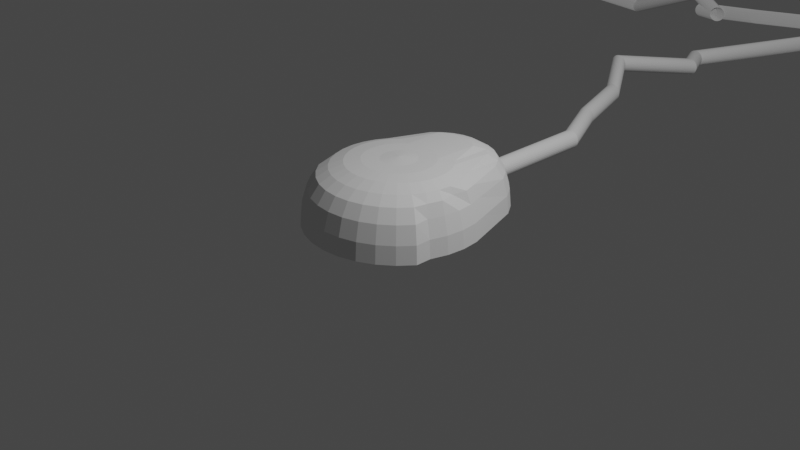 # Source: mouse.blend  (saved by Blender 3.1.7; exported with 4.5.12 LTS)
import bpy
from mathutils import Matrix  # noqa: F401  (used for matrix-valued properties, if any)

bpy.ops.wm.read_factory_settings(use_empty=True)
scene = bpy.context.scene
scene.name = 'Scene'

# ---- collections
col_collection = bpy.data.collections.new('Collection'); scene.collection.children.link(col_collection)

# ---- world
world_world = bpy.data.worlds.new('World'); scene.world = world_world
world_world.use_nodes = True; world_world.node_tree.nodes.clear()
_N = world_world.node_tree.nodes; _L = world_world.node_tree.links
n0 = _N.new('ShaderNodeOutputWorld'); n0.name = 'World Output'; n0.location = (300, 300)
n1 = _N.new('ShaderNodeBackground'); n1.name = 'Background'; n1.location = (10, 300)
n1.inputs[0].default_value = (0.05088, 0.05088, 0.05088, 1.0)
_L.new(n1.outputs[0], n0.inputs[0])
n0.is_active_output = True
world_world.color = (0.05088, 0.05088, 0.05088)
world_world.use_sun_shadow = False
world_world.sun_shadow_jitter_overblur = 0.0

# ---- cameras
cam_camera = bpy.data.cameras.new('Camera')
cam_camera.clip_end = 100.0
cam_camera.ortho_scale = 7.314

# ---- lights
light_light = bpy.data.lights.new('Light', 'POINT')
light_light.transmission_factor = 0.0
light_light.energy = 1000.0
light_light.shadow_soft_size = 0.1
light_light.shadow_maximum_resolution = 0.006
light_light.use_absolute_resolution = True

# ---- meshes
me_sphere = bpy.data.meshes.new('Sphere')
me_sphere.from_pydata([(0.0, 0.1951, 0.6677), (0.0, 0.3827, 0.6661), (0.0, 0.8955, 0.6463), (0.0, 1.047, 0.5944), (0.0, 1.171, 0.5182), (0.0, 1.264, 0.3827), (0.0, 1.321, 0.1951), (0.03806, 0.1913, 0.6677), (0.07466, 0.3753, 0.6661), (0.08801, 0.8849, 0.6463), (0.112, 1.033, 0.5944), (0.1317, 1.155, 0.5182), (0.1463, 1.246, 0.3827), (0.1554, 1.302, 0.1951), (0.1584, 1.321, -2.98e-08), (0.07466, 0.1802, 0.6677), (0.1464, 0.3536, 0.6661), (0.1726, 0.8533, 0.6463), (0.2197, 0.9933, 0.5944), (0.2584, 1.108, 0.5182), (0.2871, 1.194, 0.3827), (0.3048, 1.246, 0.1951), (0.3107, 1.264, -2.98e-08), (0.1084, 0.1622, 0.6677), (0.2126, 0.3182, 0.6661), (0.2506, 0.8019, 0.6463), (0.319, 0.9279, 0.5944), (0.3751, 1.031, 0.5182), (0.4168, 1.108, 0.3827), (0.4424, 1.155, 0.1951), (0.4511, 1.171, -2.98e-08), (0.1379, 0.1379, 0.6677), (0.2706, 0.2706, 0.6661), (0.3928, 0.3928, 0.6463), (0.406, 0.84, 0.5944), (0.4774, 0.9279, 0.5182), (0.5304, 0.9933, 0.3827), (0.5631, 1.033, 0.1951), (0.5741, 1.047, -2.98e-08), (0.1622, 0.1084, 0.6677), (0.3182, 0.2126, 0.6661), (0.4619, 0.3087, 0.6463), (0.5879, 0.3928, 0.5944), (0.5613, 0.8019, 0.5182), (0.6237, 0.8533, 0.3827), (0.6621, 0.8849, 0.1951), (0.6751, 0.8955, -2.98e-08), (0.1802, 0.07466, 0.6677), (0.3536, 0.1464, 0.6661), (0.5133, 0.2126, 0.6463), (0.6533, 0.2706, 0.5944), (0.7202, 0.3182, 0.5182), (0.7618, 0.3536, 0.3827), (0.8144, 0.3753, 0.1951), (0.8321, 0.3827, -4.371e-08), (0.1913, 0.03806, 0.6677), (0.3753, 0.07466, 0.6661), (0.5449, 0.1084, 0.6463), (0.6935, 0.1379, 0.5944), (0.7675, 0.1622, 0.5182), (0.8144, 0.1802, 0.3827), (0.8702, 0.1913, 0.1951), (0.889, 0.1951, -4.371e-08), (0.1951, -6.874e-08, 0.6677), (0.3827, -1.209e-07, 0.6661), (0.5556, -1.134e-07, 0.6463), (0.7071, -4.638e-08, 0.5944), (0.7397, -4.638e-08, 0.5182), (0.8321, -1.68e-09, 0.3827), (0.889, 7.283e-08, 0.1951), (0.9082, 3.858e-07, -4.371e-08), (0.1913, -0.03806, 0.6677), (0.3753, -0.07466, 0.6661), (0.5449, -0.1084, 0.6463), (0.6935, -0.1379, 0.5944), (0.7675, -0.1622, 0.5182), (0.8144, -0.1802, 0.3827), (0.8702, -0.1913, 0.1951), (0.889, -0.1951, -4.371e-08), (0.1802, -0.07466, 0.6677), (0.3536, -0.1464, 0.6661), (0.5133, -0.2126, 0.6463), (0.6533, -0.2706, 0.5944), (0.7202, -0.3182, 0.5182), (0.7618, -0.3536, 0.3827), (0.8144, -0.3753, 0.1951), (0.8321, -0.3827, -4.371e-08), (0.1622, -0.1084, 0.6677), (0.3182, -0.2126, 0.6661), (0.4619, -0.3087, 0.6463), (0.5879, -0.3928, 0.5944), (0.6913, -0.4619, 0.5182), (0.7682, -0.5133, 0.3827), (0.8155, -0.5449, 0.1951), (0.8315, -0.5556, -4.371e-08), (0.1379, -0.1379, 0.6677), (0.2706, -0.2706, 0.6661), (0.3928, -0.3928, 0.6463), (0.5, -0.5, 0.5944), (0.5879, -0.5879, 0.5182), (0.6533, -0.6533, 0.3827), (0.6935, -0.6935, 0.1951), (0.7071, -0.7071, -4.371e-08), (0.1084, -0.1622, 0.6677), (0.2126, -0.3182, 0.6661), (0.3087, -0.4619, 0.6463), (0.3928, -0.5879, 0.5944), (0.4619, -0.6913, 0.5182), (0.5133, -0.7682, 0.3827), (0.5449, -0.8155, 0.1951), (0.5556, -0.8315, -4.371e-08), (0.07466, -0.1802, 0.6677), (0.1464, -0.3536, 0.6661), (0.2126, -0.5133, 0.6463), (0.2706, -0.6533, 0.5944), (0.3182, -0.7682, 0.5182), (0.3536, -0.8536, 0.3827), (0.3753, -0.9061, 0.1951), (0.3827, -0.9239, -4.371e-08), (0.03806, -0.1913, 0.6677), (0.07466, -0.3753, 0.6661), (0.1084, -0.5449, 0.6463), (0.1379, -0.6935, 0.5944), (0.1622, -0.8155, 0.5182), (0.1802, -0.9061, 0.3827), (0.1913, -0.9619, 0.1951), (0.1951, -0.9808, -4.371e-08), (0.0, -0.1951, 0.6677), (0.0, -0.3827, 0.6661), (0.0, -0.5556, 0.6463), (0.0, -0.7071, 0.5944), (0.0, -0.8315, 0.5182), (1.706e-08, -0.9239, 0.3827), (-7.235e-08, -0.9808, 0.1951), (-2.661e-07, -1.0, -4.371e-08), (-0.03806, -0.1913, 0.6677), (-0.07466, -0.3753, 0.6661), (-0.1084, -0.5449, 0.6463), (-0.1379, -0.6935, 0.5944), (-0.1622, -0.8155, 0.5182), (-0.1802, -0.9061, 0.3827), (-0.1913, -0.9619, 0.1951), (-0.1951, -0.9808, -4.371e-08), (-0.07466, -0.1802, 0.6677), (-0.1464, -0.3536, 0.6661), (-0.2126, -0.5133, 0.6463), (-0.2706, -0.6533, 0.5944), (-0.3182, -0.7682, 0.5182), (-0.3536, -0.8536, 0.3827), (-0.3753, -0.9061, 0.1951), (-0.3827, -0.9239, -4.371e-08), (-0.1084, -0.1622, 0.6677), (-0.2126, -0.3182, 0.6661), (-0.3087, -0.4619, 0.6463), (-0.3928, -0.5879, 0.5944), (-0.4619, -0.6913, 0.5182), (-0.5133, -0.7682, 0.3827), (-0.5449, -0.8155, 0.1951), (-0.5556, -0.8315, -4.371e-08), (-0.1379, -0.1379, 0.6677), (-0.2706, -0.2706, 0.6661), (-0.3928, -0.3928, 0.6463), (-0.5, -0.5, 0.5944), (-0.5879, -0.5879, 0.5182), (-0.6533, -0.6533, 0.3827), (-0.6935, -0.6935, 0.1951), (-0.7071, -0.7071, -4.371e-08), (-0.1622, -0.1084, 0.6677), (-0.3182, -0.2126, 0.6661), (-0.4619, -0.3087, 0.6463), (-0.5879, -0.3928, 0.5944), (-0.6913, -0.4619, 0.5182), (-0.7682, -0.5133, 0.3827), (-0.8155, -0.5449, 0.1951), (-0.8315, -0.5556, -4.371e-08), (0.0, -1.209e-07, 0.6869), (-0.1802, -0.07466, 0.6677), (-0.3536, -0.1464, 0.6661), (-0.5133, -0.2126, 0.6463), (-0.6533, -0.2706, 0.5944), (-0.7202, -0.3182, 0.5182), (-0.7618, -0.3536, 0.3827), (-0.8144, -0.3753, 0.1951), (-0.8321, -0.3827, -4.371e-08), (-0.1913, -0.03806, 0.6677), (-0.3753, -0.07466, 0.6661), (-0.5449, -0.1084, 0.6463), (-0.6935, -0.1379, 0.5944), (-0.7675, -0.1622, 0.5182), (-0.8144, -0.1802, 0.3827), (-0.8702, -0.1913, 0.1951), (-0.889, -0.1951, -4.371e-08), (-0.1951, -6.874e-08, 0.6677), (-0.3827, -1.209e-07, 0.6661), (-0.5556, -1.134e-07, 0.6463), (-0.7071, -4.638e-08, 0.5944), (-0.7397, -4.638e-08, 0.5182), (-0.8321, -1.68e-09, 0.3827), (-0.889, 7.283e-08, 0.1951), (-0.9082, 3.858e-07, -4.371e-08), (-0.1913, 0.03806, 0.6677), (-0.3753, 0.07466, 0.6661), (-0.5449, 0.1084, 0.6463), (-0.6935, 0.1379, 0.5944), (-0.7675, 0.1622, 0.5182), (-0.8144, 0.1802, 0.3827), (-0.8702, 0.1913, 0.1951), (-0.889, 0.1951, -4.371e-08), (-0.1802, 0.07466, 0.6677), (-0.3536, 0.1464, 0.6661), (-0.5133, 0.2126, 0.6463), (-0.6533, 0.2706, 0.5944), (-0.7202, 0.3182, 0.5182), (-0.7618, 0.3536, 0.3827), (-0.8144, 0.3753, 0.1951), (-0.8321, 0.3827, -4.371e-08), (-0.1622, 0.1084, 0.6677), (-0.3182, 0.2126, 0.6661), (-0.4619, 0.3087, 0.6463), (-0.5879, 0.3928, 0.5944), (-0.5613, 0.8019, 0.5182), (-0.6237, 0.8533, 0.3827), (-0.6621, 0.8849, 0.1951), (-0.6751, 0.8955, -2.98e-08), (-0.1379, 0.1379, 0.6677), (-0.2706, 0.2706, 0.6661), (-0.3928, 0.3928, 0.6463), (-0.406, 0.84, 0.5944), (-0.4774, 0.9279, 0.5182), (-0.5304, 0.9933, 0.3827), (-0.5631, 1.033, 0.1951), (-0.5741, 1.047, -2.98e-08), (-0.1084, 0.1622, 0.6677), (-0.2126, 0.3182, 0.6661), (-0.2506, 0.8019, 0.6463), (-0.319, 0.9279, 0.5944), (-0.3751, 1.031, 0.5182), (-0.4168, 1.108, 0.3827), (-0.4424, 1.155, 0.1951), (-0.4511, 1.171, -2.98e-08), (-0.07466, 0.1802, 0.6677), (-0.1464, 0.3536, 0.6661), (-0.1726, 0.8533, 0.6463), (-0.2197, 0.9933, 0.5944), (-0.2584, 1.108, 0.5182), (-0.2871, 1.194, 0.3827), (-0.3048, 1.246, 0.1951), (-0.3107, 1.264, -2.98e-08), (-0.03806, 0.1913, 0.6677), (-0.07466, 0.3753, 0.6661), (-0.08801, 0.8849, 0.6463), (-0.112, 1.033, 0.5944), (-0.1317, 1.155, 0.5182), (-0.1463, 1.246, 0.3827), (-0.1554, 1.302, 0.1951), (-0.1584, 1.321, -2.98e-08), (0.0, 1.34, -2.98e-08)], [], [(1, 0, 7, 8), (2, 1, 8, 9), (3, 2, 9, 10), (4, 3, 10, 11), (5, 4, 11, 12), (6, 5, 12, 13), (256, 6, 13, 14), (0, 175, 7), (14, 13, 21, 22), (7, 175, 15), (8, 7, 15, 16), (9, 8, 16, 17), (10, 9, 17, 18), (11, 10, 18, 19), (12, 11, 19, 20), (13, 12, 20, 21), (19, 18, 26, 27), (20, 19, 27, 28), (21, 20, 28, 29), (22, 21, 29, 30), (15, 175, 23), (16, 15, 23, 24), (17, 16, 24, 25), (18, 17, 25, 26), (23, 175, 31), (24, 23, 31, 32), (25, 24, 32, 33), (26, 25, 33, 34), (27, 26, 34, 35), (28, 27, 35, 36), (29, 28, 36, 37), (30, 29, 37, 38), (35, 34, 42, 43), (36, 35, 43, 44), (37, 36, 44, 45), (38, 37, 45, 46), (31, 175, 39), (32, 31, 39, 40), (33, 32, 40, 41), (34, 33, 41, 42), (40, 39, 47, 48), (41, 40, 48, 49), (42, 41, 49, 50), (43, 42, 50, 51), (44, 43, 51, 52), (45, 44, 52, 53), (46, 45, 53, 54), (39, 175, 47), (52, 51, 59, 60), (53, 52, 60, 61), (54, 53, 61, 62), (47, 175, 55), (48, 47, 55, 56), (49, 48, 56, 57), (50, 49, 57, 58), (51, 50, 58, 59), (57, 56, 64, 65), (58, 57, 65, 66), (59, 58, 66, 67), (60, 59, 67, 68), (61, 60, 68, 69), (62, 61, 69, 70), (55, 175, 63), (56, 55, 63, 64), (69, 68, 76, 77), (70, 69, 77, 78), (63, 175, 71), (64, 63, 71, 72), (65, 64, 72, 73), (66, 65, 73, 74), (67, 66, 74, 75), (68, 67, 75, 76), (73, 72, 80, 81), (74, 73, 81, 82), (75, 74, 82, 83), (76, 75, 83, 84), (77, 76, 84, 85), (78, 77, 85, 86), (71, 175, 79), (72, 71, 79, 80), (85, 84, 92, 93), (86, 85, 93, 94), (79, 175, 87), (80, 79, 87, 88), (81, 80, 88, 89), (82, 81, 89, 90), (83, 82, 90, 91), (84, 83, 91, 92), (90, 89, 97, 98), (91, 90, 98, 99), (92, 91, 99, 100), (93, 92, 100, 101), (94, 93, 101, 102), (87, 175, 95), (88, 87, 95, 96), (89, 88, 96, 97), (102, 101, 109, 110), (95, 175, 103), (96, 95, 103, 104), (97, 96, 104, 105), (98, 97, 105, 106), (99, 98, 106, 107), (100, 99, 107, 108), (101, 100, 108, 109), (106, 105, 113, 114), (107, 106, 114, 115), (108, 107, 115, 116), (109, 108, 116, 117), (110, 109, 117, 118), (103, 175, 111), (104, 103, 111, 112), (105, 104, 112, 113), (118, 117, 125, 126), (111, 175, 119), (112, 111, 119, 120), (113, 112, 120, 121), (114, 113, 121, 122), (115, 114, 122, 123), (116, 115, 123, 124), (117, 116, 124, 125), (123, 122, 130, 131), (124, 123, 131, 132), (125, 124, 132, 133), (126, 125, 133, 134), (119, 175, 127), (120, 119, 127, 128), (121, 120, 128, 129), (122, 121, 129, 130), (128, 127, 135, 136), (129, 128, 136, 137), (130, 129, 137, 138), (131, 130, 138, 139), (132, 131, 139, 140), (133, 132, 140, 141), (134, 133, 141, 142), (127, 175, 135), (140, 139, 147, 148), (141, 140, 148, 149), (142, 141, 149, 150), (135, 175, 143), (136, 135, 143, 144), (137, 136, 144, 145), (138, 137, 145, 146), (139, 138, 146, 147), (144, 143, 151, 152), (145, 144, 152, 153), (146, 145, 153, 154), (147, 146, 154, 155), (148, 147, 155, 156), (149, 148, 156, 157), (150, 149, 157, 158), (143, 175, 151), (156, 155, 163, 164), (157, 156, 164, 165), (158, 157, 165, 166), (151, 175, 159), (152, 151, 159, 160), (153, 152, 160, 161), (154, 153, 161, 162), (155, 154, 162, 163), (161, 160, 168, 169), (162, 161, 169, 170), (163, 162, 170, 171), (164, 163, 171, 172), (165, 164, 172, 173), (166, 165, 173, 174), (159, 175, 167), (160, 159, 167, 168), (173, 172, 181, 182), (174, 173, 182, 183), (167, 175, 176), (168, 167, 176, 177), (169, 168, 177, 178), (170, 169, 178, 179), (171, 170, 179, 180), (172, 171, 180, 181), (178, 177, 185, 186), (179, 178, 186, 187), (180, 179, 187, 188), (181, 180, 188, 189), (182, 181, 189, 190), (183, 182, 190, 191), (176, 175, 184), (177, 176, 184, 185), (190, 189, 197, 198), (191, 190, 198, 199), (184, 175, 192), (185, 184, 192, 193), (186, 185, 193, 194), (187, 186, 194, 195), (188, 187, 195, 196), (189, 188, 196, 197), (195, 194, 202, 203), (196, 195, 203, 204), (197, 196, 204, 205), (198, 197, 205, 206), (199, 198, 206, 207), (192, 175, 200), (193, 192, 200, 201), (194, 193, 201, 202), (207, 206, 214, 215), (200, 175, 208), (201, 200, 208, 209), (202, 201, 209, 210), (203, 202, 210, 211), (204, 203, 211, 212), (205, 204, 212, 213), (206, 205, 213, 214), (212, 211, 219, 220), (213, 212, 220, 221), (214, 213, 221, 222), (215, 214, 222, 223), (208, 175, 216), (209, 208, 216, 217), (210, 209, 217, 218), (211, 210, 218, 219), (216, 175, 224), (217, 216, 224, 225), (218, 217, 225, 226), (219, 218, 226, 227), (220, 219, 227, 228), (221, 220, 228, 229), (222, 221, 229, 230), (223, 222, 230, 231), (228, 227, 235, 236), (229, 228, 236, 237), (230, 229, 237, 238), (231, 230, 238, 239), (224, 175, 232), (225, 224, 232, 233), (226, 225, 233, 234), (227, 226, 234, 235), (233, 232, 240, 241), (234, 233, 241, 242), (235, 234, 242, 243), (236, 235, 243, 244), (237, 236, 244, 245), (238, 237, 245, 246), (239, 238, 246, 247), (232, 175, 240), (245, 244, 252, 253), (246, 245, 253, 254), (247, 246, 254, 255), (240, 175, 248), (241, 240, 248, 249), (242, 241, 249, 250), (243, 242, 250, 251), (244, 243, 251, 252), (249, 248, 0, 1), (250, 249, 1, 2), (251, 250, 2, 3), (252, 251, 3, 4), (253, 252, 4, 5), (254, 253, 5, 6), (255, 254, 6, 256), (248, 175, 0), (22, 30, 38, 46, 54, 62, 70, 78, 86, 94, 102, 110, 118, 126, 134, 142, 150, 158, 166, 174, 183, 191, 199, 207, 215, 223, 231, 239, 247, 255, 256, 14)])
_uv = me_sphere.uv_layers.new(name='UVMap')
_uv.uv.foreach_set('vector', [0.75, 0.875, 0.75, 0.9375, 0.7188, 0.9375, 0.7188, 0.875, 0.75, 0.8125, 0.75, 0.875, 0.7188, 0.875, 0.7188, 0.8125, 0.75, 0.75, 0.75, 0.8125, 0.7188, 0.8125, 0.7188, 0.75, 0.75, 0.6875, 0.75, 0.75, 0.7188, 0.75, 0.7188, 0.6875, 0.75, 0.625, 0.75, 0.6875, 0.7188, 0.6875, 0.7188, 0.625, 0.75, 0.5625, 0.75, 0.625, 0.7188, 0.625, 0.7188, 0.5625, 0.75, 0.5, 0.75, 0.5625, 0.7188, 0.5625, 0.7188, 0.5, 0.75, 0.9375, 0.7344, 1.0, 0.7188, 0.9375, 0.7188, 0.5, 0.7188, 0.5625, 0.6875, 0.5625, 0.6875, 0.5, 0.7188, 0.9375, 0.7031, 1.0, 0.6875, 0.9375, 0.7188, 0.875, 0.7188, 0.9375, 0.6875, 0.9375, 0.6875, 0.875, 0.7188, 0.8125, 0.7188, 0.875, 0.6875, 0.875, 0.6875, 0.8125, 0.7188, 0.75, 0.7188, 0.8125, 0.6875, 0.8125, 0.6875, 0.75, 0.7188, 0.6875, 0.7188, 0.75, 0.6875, 0.75, 0.6875, 0.6875, 0.7188, 0.625, 0.7188, 0.6875, 0.6875, 0.6875, 0.6875, 0.625, 0.7188, 0.5625, 0.7188, 0.625, 0.6875, 0.625, 0.6875, 0.5625, 0.6875, 0.6875, 0.6875, 0.75, 0.6562, 0.75, 0.6562, 0.6875, 0.6875, 0.625, 0.6875, 0.6875, 0.6562, 0.6875, 0.6562, 0.625, 0.6875, 0.5625, 0.6875, 0.625, 0.6562, 0.625, 0.6562, 0.5625, 0.6875, 0.5, 0.6875, 0.5625, 0.6562, 0.5625, 0.6562, 0.5, 0.6875, 0.9375, 0.6719, 1.0, 0.6562, 0.9375, 0.6875, 0.875, 0.6875, 0.9375, 0.6562, 0.9375, 0.6562, 0.875, 0.6875, 0.8125, 0.6875, 0.875, 0.6562, 0.875, 0.6562, 0.8125, 0.6875, 0.75, 0.6875, 0.8125, 0.6562, 0.8125, 0.6562, 0.75, 0.6562, 0.9375, 0.6406, 1.0, 0.625, 0.9375, 0.6562, 0.875, 0.6562, 0.9375, 0.625, 0.9375, 0.625, 0.875, 0.6562, 0.8125, 0.6562, 0.875, 0.625, 0.875, 0.625, 0.8125, 0.6562, 0.75, 0.6562, 0.8125, 0.625, 0.8125, 0.625, 0.75, 0.6562, 0.6875, 0.6562, 0.75, 0.625, 0.75, 0.625, 0.6875, 0.6562, 0.625, 0.6562, 0.6875, 0.625, 0.6875, 0.625, 0.625, 0.6562, 0.5625, 0.6562, 0.625, 0.625, 0.625, 0.625, 0.5625, 0.6562, 0.5, 0.6562, 0.5625, 0.625, 0.5625, 0.625, 0.5, 0.625, 0.6875, 0.625, 0.75, 0.5938, 0.75, 0.5938, 0.6875, 0.625, 0.625, 0.625, 0.6875, 0.5938, 0.6875, 0.5938, 0.625, 0.625, 0.5625, 0.625, 0.625, 0.5938, 0.625, 0.5938, 0.5625, 0.625, 0.5, 0.625, 0.5625, 0.5938, 0.5625, 0.5938, 0.5, 0.625, 0.9375, 0.6094, 1.0, 0.5937, 0.9375, 0.625, 0.875, 0.625, 0.9375, 0.5937, 0.9375, 0.5937, 0.875, 0.625, 0.8125, 0.625, 0.875, 0.5937, 0.875, 0.5938, 0.8125, 0.625, 0.75, 0.625, 0.8125, 0.5938, 0.8125, 0.5938, 0.75, 0.5937, 0.875, 0.5937, 0.9375, 0.5625, 0.9375, 0.5625, 0.875, 0.5938, 0.8125, 0.5937, 0.875, 0.5625, 0.875, 0.5625, 0.8125, 0.5938, 0.75, 0.5938, 0.8125, 0.5625, 0.8125, 0.5625, 0.75, 0.5938, 0.6875, 0.5938, 0.75, 0.5625, 0.75, 0.5625, 0.6875, 0.5938, 0.625, 0.5938, 0.6875, 0.5625, 0.6875, 0.5625, 0.625, 0.5938, 0.5625, 0.5938, 0.625, 0.5625, 0.625, 0.5625, 0.5625, 0.5938, 0.5, 0.5938, 0.5625, 0.5625, 0.5625, 0.5625, 0.5, 0.5937, 0.9375, 0.5781, 1.0, 0.5625, 0.9375, 0.5625, 0.625, 0.5625, 0.6875, 0.5312, 0.6875, 0.5312, 0.625, 0.5625, 0.5625, 0.5625, 0.625, 0.5312, 0.625, 0.5312, 0.5625, 0.5625, 0.5, 0.5625, 0.5625, 0.5312, 0.5625, 0.5312, 0.5, 0.5625, 0.9375, 0.5469, 1.0, 0.5312, 0.9375, 0.5625, 0.875, 0.5625, 0.9375, 0.5312, 0.9375, 0.5312, 0.875, 0.5625, 0.8125, 0.5625, 0.875, 0.5312, 0.875, 0.5312, 0.8125, 0.5625, 0.75, 0.5625, 0.8125, 0.5312, 0.8125, 0.5312, 0.75, 0.5625, 0.6875, 0.5625, 0.75, 0.5312, 0.75, 0.5312, 0.6875, 0.5312, 0.8125, 0.5312, 0.875, 0.5, 0.875, 0.5, 0.8125, 0.5312, 0.75, 0.5312, 0.8125, 0.5, 0.8125, 0.5, 0.75, 0.5312, 0.6875, 0.5312, 0.75, 0.5, 0.75, 0.5, 0.6875, 0.5312, 0.625, 0.5312, 0.6875, 0.5, 0.6875, 0.5, 0.625, 0.5312, 0.5625, 0.5312, 0.625, 0.5, 0.625, 0.5, 0.5625, 0.5312, 0.5, 0.5312, 0.5625, 0.5, 0.5625, 0.5, 0.5, 0.5312, 0.9375, 0.5156, 1.0, 0.5, 0.9375, 0.5312, 0.875, 0.5312, 0.9375, 0.5, 0.9375, 0.5, 0.875, 0.5, 0.5625, 0.5, 0.625, 0.4688, 0.625, 0.4688, 0.5625, 0.5, 0.5, 0.5, 0.5625, 0.4688, 0.5625, 0.4687, 0.5, 0.5, 0.9375, 0.4844, 1.0, 0.4687, 0.9375, 0.5, 0.875, 0.5, 0.9375, 0.4687, 0.9375, 0.4687, 0.875, 0.5, 0.8125, 0.5, 0.875, 0.4687, 0.875, 0.4687, 0.8125, 0.5, 0.75, 0.5, 0.8125, 0.4687, 0.8125, 0.4688, 0.75, 0.5, 0.6875, 0.5, 0.75, 0.4688, 0.75, 0.4687, 0.6875, 0.5, 0.625, 0.5, 0.6875, 0.4687, 0.6875, 0.4688, 0.625, 0.4687, 0.8125, 0.4687, 0.875, 0.4375, 0.875, 0.4375, 0.8125, 0.4688, 0.75, 0.4687, 0.8125, 0.4375, 0.8125, 0.4375, 0.75, 0.4687, 0.6875, 0.4688, 0.75, 0.4375, 0.75, 0.4375, 0.6875, 0.4688, 0.625, 0.4687, 0.6875, 0.4375, 0.6875, 0.4375, 0.625, 0.4688, 0.5625, 0.4688, 0.625, 0.4375, 0.625, 0.4375, 0.5625, 0.4687, 0.5, 0.4688, 0.5625, 0.4375, 0.5625, 0.4375, 0.5, 0.4687, 0.9375, 0.4531, 1.0, 0.4375, 0.9375, 0.4687, 0.875, 0.4687, 0.9375, 0.4375, 0.9375, 0.4375, 0.875, 0.4375, 0.5625, 0.4375, 0.625, 0.4062, 0.625, 0.4062, 0.5625, 0.4375, 0.5, 0.4375, 0.5625, 0.4062, 0.5625, 0.4062, 0.5, 0.4375, 0.9375, 0.4219, 1.0, 0.4062, 0.9375, 0.4375, 0.875, 0.4375, 0.9375, 0.4062, 0.9375, 0.4062, 0.875, 0.4375, 0.8125, 0.4375, 0.875, 0.4062, 0.875, 0.4062, 0.8125, 0.4375, 0.75, 0.4375, 0.8125, 0.4062, 0.8125, 0.4062, 0.75, 0.4375, 0.6875, 0.4375, 0.75, 0.4062, 0.75, 0.4062, 0.6875, 0.4375, 0.625, 0.4375, 0.6875, 0.4062, 0.6875, 0.4062, 0.625, 0.4062, 0.75, 0.4062, 0.8125, 0.375, 0.8125, 0.375, 0.75, 0.4062, 0.6875, 0.4062, 0.75, 0.375, 0.75, 0.375, 0.6875, 0.4062, 0.625, 0.4062, 0.6875, 0.375, 0.6875, 0.375, 0.625, 0.4062, 0.5625, 0.4062, 0.625, 0.375, 0.625, 0.375, 0.5625, 0.4062, 0.5, 0.4062, 0.5625, 0.375, 0.5625, 0.375, 0.5, 0.4062, 0.9375, 0.3906, 1.0, 0.375, 0.9375, 0.4062, 0.875, 0.4062, 0.9375, 0.375, 0.9375, 0.375, 0.875, 0.4062, 0.8125, 0.4062, 0.875, 0.375, 0.875, 0.375, 0.8125, 0.375, 0.5, 0.375, 0.5625, 0.3438, 0.5625, 0.3437, 0.5, 0.375, 0.9375, 0.3594, 1.0, 0.3437, 0.9375, 0.375, 0.875, 0.375, 0.9375, 0.3437, 0.9375, 0.3438, 0.875, 0.375, 0.8125, 0.375, 0.875, 0.3438, 0.875, 0.3438, 0.8125, 0.375, 0.75, 0.375, 0.8125, 0.3438, 0.8125, 0.3438, 0.75, 0.375, 0.6875, 0.375, 0.75, 0.3438, 0.75, 0.3438, 0.6875, 0.375, 0.625, 0.375, 0.6875, 0.3438, 0.6875, 0.3438, 0.625, 0.375, 0.5625, 0.375, 0.625, 0.3438, 0.625, 0.3438, 0.5625, 0.3438, 0.75, 0.3438, 0.8125, 0.3125, 0.8125, 0.3125, 0.75, 0.3438, 0.6875, 0.3438, 0.75, 0.3125, 0.75, 0.3125, 0.6875, 0.3438, 0.625, 0.3438, 0.6875, 0.3125, 0.6875, 0.3125, 0.625, 0.3438, 0.5625, 0.3438, 0.625, 0.3125, 0.625, 0.3125, 0.5625, 0.3437, 0.5, 0.3438, 0.5625, 0.3125, 0.5625, 0.3125, 0.5, 0.3437, 0.9375, 0.3281, 1.0, 0.3125, 0.9375, 0.3438, 0.875, 0.3437, 0.9375, 0.3125, 0.9375, 0.3125, 0.875, 0.3438, 0.8125, 0.3438, 0.875, 0.3125, 0.875, 0.3125, 0.8125, 0.3125, 0.5, 0.3125, 0.5625, 0.2812, 0.5625, 0.2812, 0.5, 0.3125, 0.9375, 0.2969, 1.0, 0.2812, 0.9375, 0.3125, 0.875, 0.3125, 0.9375, 0.2812, 0.9375, 0.2812, 0.875, 0.3125, 0.8125, 0.3125, 0.875, 0.2812, 0.875, 0.2812, 0.8125, 0.3125, 0.75, 0.3125, 0.8125, 0.2812, 0.8125, 0.2812, 0.75, 0.3125, 0.6875, 0.3125, 0.75, 0.2812, 0.75, 0.2812, 0.6875, 0.3125, 0.625, 0.3125, 0.6875, 0.2812, 0.6875, 0.2812, 0.625, 0.3125, 0.5625, 0.3125, 0.625, 0.2812, 0.625, 0.2812, 0.5625, 0.2812, 0.6875, 0.2812, 0.75, 0.25, 0.75, 0.25, 0.6875, 0.2812, 0.625, 0.2812, 0.6875, 0.25, 0.6875, 0.25, 0.625, 0.2812, 0.5625, 0.2812, 0.625, 0.25, 0.625, 0.25, 0.5625, 0.2812, 0.5, 0.2812, 0.5625, 0.25, 0.5625, 0.25, 0.5, 0.2812, 0.9375, 0.2656, 1.0, 0.25, 0.9375, 0.2812, 0.875, 0.2812, 0.9375, 0.25, 0.9375, 0.25, 0.875, 0.2812, 0.8125, 0.2812, 0.875, 0.25, 0.875, 0.25, 0.8125, 0.2812, 0.75, 0.2812, 0.8125, 0.25, 0.8125, 0.25, 0.75, 0.25, 0.875, 0.25, 0.9375, 0.2188, 0.9375, 0.2188, 0.875, 0.25, 0.8125, 0.25, 0.875, 0.2188, 0.875, 0.2188, 0.8125, 0.25, 0.75, 0.25, 0.8125, 0.2188, 0.8125, 0.2188, 0.75, 0.25, 0.6875, 0.25, 0.75, 0.2188, 0.75, 0.2188, 0.6875, 0.25, 0.625, 0.25, 0.6875, 0.2188, 0.6875, 0.2188, 0.625, 0.25, 0.5625, 0.25, 0.625, 0.2188, 0.625, 0.2188, 0.5625, 0.25, 0.5, 0.25, 0.5625, 0.2188, 0.5625, 0.2187, 0.5, 0.25, 0.9375, 0.2344, 1.0, 0.2188, 0.9375, 0.2188, 0.625, 0.2188, 0.6875, 0.1875, 0.6875, 0.1875, 0.625, 0.2188, 0.5625, 0.2188, 0.625, 0.1875, 0.625, 0.1875, 0.5625, 0.2187, 0.5, 0.2188, 0.5625, 0.1875, 0.5625, 0.1875, 0.5, 0.2188, 0.9375, 0.2031, 1.0, 0.1875, 0.9375, 0.2188, 0.875, 0.2188, 0.9375, 0.1875, 0.9375, 0.1875, 0.875, 0.2188, 0.8125, 0.2188, 0.875, 0.1875, 0.875, 0.1875, 0.8125, 0.2188, 0.75, 0.2188, 0.8125, 0.1875, 0.8125, 0.1875, 0.75, 0.2188, 0.6875, 0.2188, 0.75, 0.1875, 0.75, 0.1875, 0.6875, 0.1875, 0.875, 0.1875, 0.9375, 0.1563, 0.9375, 0.1563, 0.875, 0.1875, 0.8125, 0.1875, 0.875, 0.1563, 0.875, 0.1562, 0.8125, 0.1875, 0.75, 0.1875, 0.8125, 0.1562, 0.8125, 0.1563, 0.75, 0.1875, 0.6875, 0.1875, 0.75, 0.1563, 0.75, 0.1563, 0.6875, 0.1875, 0.625, 0.1875, 0.6875, 0.1563, 0.6875, 0.1563, 0.625, 0.1875, 0.5625, 0.1875, 0.625, 0.1563, 0.625, 0.1562, 0.5625, 0.1875, 0.5, 0.1875, 0.5625, 0.1562, 0.5625, 0.1562, 0.5, 0.1875, 0.9375, 0.1719, 1.0, 0.1563, 0.9375, 0.1563, 0.625, 0.1563, 0.6875, 0.125, 0.6875, 0.125, 0.625, 0.1562, 0.5625, 0.1563, 0.625, 0.125, 0.625, 0.125, 0.5625, 0.1562, 0.5, 0.1562, 0.5625, 0.125, 0.5625, 0.125, 0.5, 0.1563, 0.9375, 0.1406, 1.0, 0.125, 0.9375, 0.1563, 0.875, 0.1563, 0.9375, 0.125, 0.9375, 0.125, 0.875, 0.1562, 0.8125, 0.1563, 0.875, 0.125, 0.875, 0.125, 0.8125, 0.1563, 0.75, 0.1562, 0.8125, 0.125, 0.8125, 0.125, 0.75, 0.1563, 0.6875, 0.1563, 0.75, 0.125, 0.75, 0.125, 0.6875, 0.125, 0.8125, 0.125, 0.875, 0.09375, 0.875, 0.09375, 0.8125, 0.125, 0.75, 0.125, 0.8125, 0.09375, 0.8125, 0.09375, 0.75, 0.125, 0.6875, 0.125, 0.75, 0.09375, 0.75, 0.09375, 0.6875, 0.125, 0.625, 0.125, 0.6875, 0.09375, 0.6875, 0.09375, 0.625, 0.125, 0.5625, 0.125, 0.625, 0.09375, 0.625, 0.09375, 0.5625, 0.125, 0.5, 0.125, 0.5625, 0.09375, 0.5625, 0.09375, 0.5, 0.125, 0.9375, 0.1094, 1.0, 0.09375, 0.9375, 0.125, 0.875, 0.125, 0.9375, 0.09375, 0.9375, 0.09375, 0.875, 0.09375, 0.5625, 0.09375, 0.625, 0.0625, 0.625, 0.0625, 0.5625, 0.09375, 0.5, 0.09375, 0.5625, 0.0625, 0.5625, 0.0625, 0.5, 0.09375, 0.9375, 0.07813, 1.0, 0.0625, 0.9375, 0.09375, 0.875, 0.09375, 0.9375, 0.0625, 0.9375, 0.0625, 0.875, 0.09375, 0.8125, 0.09375, 0.875, 0.0625, 0.875, 0.0625, 0.8125, 0.09375, 0.75, 0.09375, 0.8125, 0.0625, 0.8125, 0.0625, 0.75, 0.09375, 0.6875, 0.09375, 0.75, 0.0625, 0.75, 0.0625, 0.6875, 0.09375, 0.625, 0.09375, 0.6875, 0.0625, 0.6875, 0.0625, 0.625, 0.0625, 0.8125, 0.0625, 0.875, 0.03125, 0.875, 0.03125, 0.8125, 0.0625, 0.75, 0.0625, 0.8125, 0.03125, 0.8125, 0.03125, 0.75, 0.0625, 0.6875, 0.0625, 0.75, 0.03125, 0.75, 0.03125, 0.6875, 0.0625, 0.625, 0.0625, 0.6875, 0.03125, 0.6875, 0.03125, 0.625, 0.0625, 0.5625, 0.0625, 0.625, 0.03125, 0.625, 0.03125, 0.5625, 0.0625, 0.5, 0.0625, 0.5625, 0.03125, 0.5625, 0.03125, 0.5, 0.0625, 0.9375, 0.04688, 1.0, 0.03125, 0.9375, 0.0625, 0.875, 0.0625, 0.9375, 0.03125, 0.9375, 0.03125, 0.875, 0.03125, 0.5625, 0.03125, 0.625, 0.0, 0.625, 0.0, 0.5625, 0.03125, 0.5, 0.03125, 0.5625, 0.0, 0.5625, 0.0, 0.5, 0.03125, 0.9375, 0.01563, 1.0, 8.941e-08, 0.9375, 0.03125, 0.875, 0.03125, 0.9375, 8.941e-08, 0.9375, 2.98e-08, 0.875, 0.03125, 0.8125, 0.03125, 0.875, 2.98e-08, 0.875, 0.0, 0.8125, 0.03125, 0.75, 0.03125, 0.8125, 0.0, 0.8125, 2.98e-08, 0.75, 0.03125, 0.6875, 0.03125, 0.75, 2.98e-08, 0.75, 2.98e-08, 0.6875, 0.03125, 0.625, 0.03125, 0.6875, 2.98e-08, 0.6875, 0.0, 0.625, 1.0, 0.75, 1.0, 0.8125, 0.9688, 0.8125, 0.9688, 0.75, 1.0, 0.6875, 1.0, 0.75, 0.9688, 0.75, 0.9688, 0.6875, 1.0, 0.625, 1.0, 0.6875, 0.9688, 0.6875, 0.9688, 0.625, 1.0, 0.5625, 1.0, 0.625, 0.9688, 0.625, 0.9688, 0.5625, 1.0, 0.5, 1.0, 0.5625, 0.9688, 0.5625, 0.9687, 0.5, 1.0, 0.9375, 0.9844, 1.0, 0.9688, 0.9375, 1.0, 0.875, 1.0, 0.9375, 0.9688, 0.9375, 0.9688, 0.875, 1.0, 0.8125, 1.0, 0.875, 0.9688, 0.875, 0.9688, 0.8125, 0.9687, 0.5, 0.9688, 0.5625, 0.9375, 0.5625, 0.9375, 0.5, 0.9688, 0.9375, 0.9531, 1.0, 0.9375, 0.9375, 0.9688, 0.875, 0.9688, 0.9375, 0.9375, 0.9375, 0.9375, 0.875, 0.9688, 0.8125, 0.9688, 0.875, 0.9375, 0.875, 0.9375, 0.8125, 0.9688, 0.75, 0.9688, 0.8125, 0.9375, 0.8125, 0.9375, 0.75, 0.9688, 0.6875, 0.9688, 0.75, 0.9375, 0.75, 0.9375, 0.6875, 0.9688, 0.625, 0.9688, 0.6875, 0.9375, 0.6875, 0.9375, 0.625, 0.9688, 0.5625, 0.9688, 0.625, 0.9375, 0.625, 0.9375, 0.5625, 0.9375, 0.6875, 0.9375, 0.75, 0.9062, 0.75, 0.9062, 0.6875, 0.9375, 0.625, 0.9375, 0.6875, 0.9062, 0.6875, 0.9062, 0.625, 0.9375, 0.5625, 0.9375, 0.625, 0.9062, 0.625, 0.9062, 0.5625, 0.9375, 0.5, 0.9375, 0.5625, 0.9062, 0.5625, 0.9062, 0.5, 0.9375, 0.9375, 0.9219, 1.0, 0.9062, 0.9375, 0.9375, 0.875, 0.9375, 0.9375, 0.9062, 0.9375, 0.9062, 0.875, 0.9375, 0.8125, 0.9375, 0.875, 0.9062, 0.875, 0.9062, 0.8125, 0.9375, 0.75, 0.9375, 0.8125, 0.9062, 0.8125, 0.9062, 0.75, 0.9062, 0.9375, 0.8906, 1.0, 0.875, 0.9375, 0.9062, 0.875, 0.9062, 0.9375, 0.875, 0.9375, 0.875, 0.875, 0.9062, 0.8125, 0.9062, 0.875, 0.875, 0.875, 0.875, 0.8125, 0.9062, 0.75, 0.9062, 0.8125, 0.875, 0.8125, 0.875, 0.75, 0.9062, 0.6875, 0.9062, 0.75, 0.875, 0.75, 0.875, 0.6875, 0.9062, 0.625, 0.9062, 0.6875, 0.875, 0.6875, 0.875, 0.625, 0.9062, 0.5625, 0.9062, 0.625, 0.875, 0.625, 0.875, 0.5625, 0.9062, 0.5, 0.9062, 0.5625, 0.875, 0.5625, 0.875, 0.5, 0.875, 0.6875, 0.875, 0.75, 0.8438, 0.75, 0.8438, 0.6875, 0.875, 0.625, 0.875, 0.6875, 0.8438, 0.6875, 0.8438, 0.625, 0.875, 0.5625, 0.875, 0.625, 0.8438, 0.625, 0.8438, 0.5625, 0.875, 0.5, 0.875, 0.5625, 0.8438, 0.5625, 0.8437, 0.5, 0.875, 0.9375, 0.8594, 1.0, 0.8438, 0.9375, 0.875, 0.875, 0.875, 0.9375, 0.8438, 0.9375, 0.8438, 0.875, 0.875, 0.8125, 0.875, 0.875, 0.8438, 0.875, 0.8438, 0.8125, 0.875, 0.75, 0.875, 0.8125, 0.8438, 0.8125, 0.8438, 0.75, 0.8438, 0.875, 0.8438, 0.9375, 0.8125, 0.9375, 0.8125, 0.875, 0.8438, 0.8125, 0.8438, 0.875, 0.8125, 0.875, 0.8125, 0.8125, 0.8438, 0.75, 0.8438, 0.8125, 0.8125, 0.8125, 0.8125, 0.75, 0.8438, 0.6875, 0.8438, 0.75, 0.8125, 0.75, 0.8125, 0.6875, 0.8438, 0.625, 0.8438, 0.6875, 0.8125, 0.6875, 0.8125, 0.625, 0.8438, 0.5625, 0.8438, 0.625, 0.8125, 0.625, 0.8125, 0.5625, 0.8437, 0.5, 0.8438, 0.5625, 0.8125, 0.5625, 0.8125, 0.5, 0.8438, 0.9375, 0.8281, 1.0, 0.8125, 0.9375, 0.8125, 0.625, 0.8125, 0.6875, 0.7812, 0.6875, 0.7812, 0.625, 0.8125, 0.5625, 0.8125, 0.625, 0.7812, 0.625, 0.7812, 0.5625, 0.8125, 0.5, 0.8125, 0.5625, 0.7812, 0.5625, 0.7812, 0.5, 0.8125, 0.9375, 0.7969, 1.0, 0.7812, 0.9375, 0.8125, 0.875, 0.8125, 0.9375, 0.7812, 0.9375, 0.7812, 0.875, 0.8125, 0.8125, 0.8125, 0.875, 0.7812, 0.875, 0.7812, 0.8125, 0.8125, 0.75, 0.8125, 0.8125, 0.7812, 0.8125, 0.7812, 0.75, 0.8125, 0.6875, 0.8125, 0.75, 0.7812, 0.75, 0.7812, 0.6875, 0.7812, 0.875, 0.7812, 0.9375, 0.75, 0.9375, 0.75, 0.875, 0.7812, 0.8125, 0.7812, 0.875, 0.75, 0.875, 0.75, 0.8125, 0.7812, 0.75, 0.7812, 0.8125, 0.75, 0.8125, 0.75, 0.75, 0.7812, 0.6875, 0.7812, 0.75, 0.75, 0.75, 0.75, 0.6875, 0.7812, 0.625, 0.7812, 0.6875, 0.75, 0.6875, 0.75, 0.625, 0.7812, 0.5625, 0.7812, 0.625, 0.75, 0.625, 0.75, 0.5625, 0.7812, 0.5, 0.7812, 0.5625, 0.75, 0.5625, 0.75, 0.5, 0.7812, 0.9375, 0.7656, 1.0, 0.75, 0.9375, 0.6875, 0.5, 0.6562, 0.5, 0.625, 0.5, 0.5938, 0.5, 0.5625, 0.5, 0.5312, 0.5, 0.5, 0.5, 0.4687, 0.5, 0.4375, 0.5, 0.4062, 0.5, 0.375, 0.5, 0.3437, 0.5, 0.3125, 0.5, 0.2812, 0.5, 0.25, 0.5, 0.2187, 0.5, 0.1875, 0.5, 0.1562, 0.5, 0.125, 0.5, 0.09375, 0.5, 0.0625, 0.5, 0.03125, 0.5, 0.0, 0.5, 0.9687, 0.5, 0.9375, 0.5, 0.9062, 0.5, 0.875, 0.5, 0.8437, 0.5, 0.8125, 0.5, 0.7812, 0.5, 0.75, 0.5, 0.7188, 0.5])
me_sphere.use_remesh_fix_poles = True
me_sphere.use_remesh_preserve_attributes = False
me_sphere.use_mirror_x = True
me_sphere.update()
me_cylinder = bpy.data.meshes.new('Cylinder')
me_cylinder.from_pydata([(0.0, 1.0, -1.0), (-2.257, 39.32, 5.287), (0.1951, 0.9808, -1.0), (-2.062, 39.31, 5.289), (0.3827, 0.9239, -1.0), (-1.874, 39.28, 5.294), (0.5556, 0.8315, -1.0), (-1.701, 39.23, 5.303), (0.7071, 0.7071, -1.0), (-1.55, 39.17, 5.314), (0.8315, 0.5556, -1.0), (-1.425, 39.08, 5.328), (0.9239, 0.3827, -1.0), (-1.333, 38.99, 5.344), (0.9808, 0.1951, -1.0), (-1.276, 38.89, 5.361), (1.0, -4.371e-08, -1.0), (-1.257, 38.78, 5.379), (0.9808, -0.1951, -1.0), (-1.276, 38.68, 5.397), (0.9239, -0.3827, -1.0), (-1.333, 38.58, 5.414), (0.8315, -0.5556, -1.0), (-1.425, 38.48, 5.43), (0.7071, -0.7071, -1.0), (-1.55, 38.4, 5.444), (0.5556, -0.8315, -1.0), (-1.701, 38.33, 5.455), (0.3827, -0.9239, -1.0), (-1.874, 38.28, 5.464), (0.1951, -0.9808, -1.0), (-2.062, 38.25, 5.469), (-8.742e-08, -1.0, -1.0), (-2.257, 38.24, 5.471), (-0.1951, -0.9808, -1.0), (-2.452, 38.25, 5.469), (-0.3827, -0.9239, -1.0), (-2.639, 38.28, 5.464), (-0.5556, -0.8315, -1.0), (-2.812, 38.33, 5.455), (-0.7071, -0.7071, -1.0), (-2.964, 38.4, 5.444), (-0.8315, -0.5556, -1.0), (-3.088, 38.48, 5.43), (-0.9239, -0.3827, -1.0), (-3.181, 38.58, 5.414), (-0.9808, -0.1951, -1.0), (-3.238, 38.68, 5.397), (-1.0, 1.192e-08, -1.0), (-3.257, 38.78, 5.379), (-0.9808, 0.1951, -1.0), (-3.238, 38.89, 5.361), (-0.9239, 0.3827, -1.0), (-3.181, 38.99, 5.344), (-0.8315, 0.5556, -1.0), (-3.088, 39.08, 5.328), (-0.7071, 0.7071, -1.0), (-2.964, 39.17, 5.314), (-0.5556, 0.8315, -1.0), (-2.812, 39.23, 5.303), (-0.3827, 0.9239, -1.0), (-2.639, 39.28, 5.294), (-0.1951, 0.9808, -1.0), (-2.452, 39.31, 5.289), (-0.8584, -0.2449, 5.467), (-0.6633, -0.262, 5.468), (-0.4757, -0.3125, 5.471), (-0.3028, -0.3946, 5.475), (-0.1513, -0.505, 5.481), (-0.02694, -0.6395, 5.489), (0.06547, -0.793, 5.498), (0.1224, -0.9595, 5.507), (0.1416, -1.133, 5.517), (0.1224, -1.306, 5.527), (0.06547, -1.472, 5.536), (-0.02694, -1.626, 5.545), (-0.1513, -1.76, 5.552), (-0.3028, -1.871, 5.559), (-0.4757, -1.953, 5.563), (-0.6633, -2.003, 5.566), (-0.8584, -2.021, 5.567), (-1.053, -2.003, 5.566), (-1.241, -1.953, 5.563), (-1.414, -1.871, 5.559), (-1.566, -1.76, 5.552), (-1.69, -1.626, 5.545), (-1.782, -1.472, 5.536), (-1.839, -1.306, 5.527), (-1.858, -1.133, 5.517), (-1.839, -0.9595, 5.507), (-1.782, -0.793, 5.498), (-1.69, -0.6395, 5.489), (-1.566, -0.505, 5.481), (-1.414, -0.3946, 5.475), (-1.241, -0.3125, 5.471), (-1.053, -0.262, 5.468), (-1.967e-06, 19.53, 6.263), (0.1951, 19.51, 6.264), (0.3827, 19.46, 6.267), (0.5556, 19.38, 6.271), (0.7071, 19.27, 6.278), (0.8315, 19.14, 6.285), (0.9239, 18.98, 6.294), (0.9808, 18.82, 6.303), (1.0, 18.64, 6.313), (0.9808, 18.47, 6.323), (0.9239, 18.3, 6.332), (0.8315, 18.15, 6.341), (0.7071, 18.02, 6.349), (0.5556, 17.91, 6.355), (0.3827, 17.82, 6.359), (0.1951, 17.77, 6.362), (-2.056e-06, 17.76, 6.363), (-0.1951, 17.77, 6.362), (-0.3827, 17.82, 6.359), (-0.5556, 17.91, 6.355), (-0.7071, 18.02, 6.349), (-0.8315, 18.15, 6.341), (-0.9239, 18.3, 6.332), (-0.9808, 18.47, 6.323), (-1.0, 18.64, 6.313), (-0.9808, 18.82, 6.303), (-0.9239, 18.98, 6.294), (-0.8315, 19.14, 6.285), (-0.7071, 19.27, 6.278), (-0.5556, 19.38, 6.271), (-0.3827, 19.46, 6.267), (-0.1951, 19.51, 6.264), (0.1951, -0.1098, 7.097), (0.3827, -0.1603, 7.1), (0.5556, -0.2424, 7.105), (0.7071, -0.3528, 7.111), (0.8315, -0.4873, 7.119), (0.9239, -0.6408, 7.127), (0.9808, -0.8073, 7.137), (1.0, -0.9805, 7.146), (0.9808, -1.154, 7.156), (0.9239, -1.32, 7.166), (0.8315, -1.474, 7.174), (0.7071, -1.608, 7.182), (0.5556, -1.719, 7.188), (0.3827, -1.801, 7.193), (0.1951, -1.851, 7.196), (-2.98e-08, -1.868, 7.197), (-0.1951, -1.851, 7.196), (-0.3827, -1.801, 7.193), (-0.5556, -1.719, 7.188), (-0.7071, -1.608, 7.182), (-0.8315, -1.474, 7.174), (-0.9239, -1.32, 7.166), (-0.9808, -1.154, 7.156), (-1.0, -0.9805, 7.146), (-0.9808, -0.8073, 7.137), (-0.9239, -0.6408, 7.127), (-0.8315, -0.4873, 7.119), (-0.7071, -0.3528, 7.111), (-0.5556, -0.2424, 7.105), (-0.3827, -0.1603, 7.1), (-0.1951, -0.1098, 7.097), (5.96e-08, -0.09274, 7.096), (-2.257, 20.66, 6.272), (-2.062, 20.65, 6.274), (-1.874, 20.62, 6.279), (-1.701, 20.57, 6.287), (-1.55, 20.5, 6.299), (-1.425, 20.42, 6.313), (-1.333, 20.32, 6.329), (-1.276, 20.22, 6.346), (-1.257, 20.12, 6.364), (-1.276, 20.01, 6.382), (-1.333, 19.91, 6.399), (-1.425, 19.82, 6.415), (-1.55, 19.74, 6.429), (-1.701, 19.67, 6.44), (-1.874, 19.62, 6.449), (-2.062, 19.59, 6.454), (-2.257, 19.58, 6.456), (-2.452, 19.59, 6.454), (-2.639, 19.62, 6.449), (-2.812, 19.67, 6.44), (-2.964, 19.74, 6.429), (-3.088, 19.82, 6.415), (-3.181, 19.91, 6.399), (-3.238, 20.01, 6.382), (-3.257, 20.12, 6.364), (-3.238, 20.22, 6.346), (-3.181, 20.32, 6.329), (-3.088, 20.42, 6.313), (-2.964, 20.5, 6.299), (-2.812, 20.57, 6.287), (-2.639, 20.62, 6.279), (-2.452, 20.65, 6.274), (0.1951, 6.881, 2.103), (0.3827, 6.824, 2.103), (0.5556, 6.732, 2.103), (0.7071, 6.607, 2.103), (0.8315, 6.456, 2.103), (0.9239, 6.283, 2.103), (0.9808, 6.095, 2.103), (1.0, 5.9, 2.103), (0.9808, 5.705, 2.103), (0.9239, 5.517, 2.103), (0.8315, 5.345, 2.103), (0.7071, 5.193, 2.103), (0.5556, 5.069, 2.103), (0.3827, 4.976, 2.103), (0.1951, 4.919, 2.103), (-6.695e-07, 4.9, 2.103), (-0.1951, 4.919, 2.103), (-0.3827, 4.976, 2.103), (-0.5556, 5.069, 2.103), (-0.7071, 5.193, 2.103), (-0.8315, 5.345, 2.103), (-0.9239, 5.517, 2.103), (-0.9808, 5.705, 2.103), (-1.0, 5.9, 2.103), (-0.9808, 6.095, 2.103), (-0.9239, 6.283, 2.103), (-0.8315, 6.456, 2.103), (-0.7071, 6.607, 2.103), (-0.5556, 6.732, 2.103), (-0.3827, 6.824, 2.103), (-0.1951, 6.881, 2.103), (-5.821e-07, 6.9, 2.103), (-5.201e-07, 6.079, 3.727), (0.1951, 6.06, 3.727), (0.3827, 6.003, 3.727), (0.5556, 5.911, 3.727), (0.7071, 5.786, 3.727), (0.8315, 5.635, 3.727), (0.9239, 5.462, 3.727), (0.9808, 5.274, 3.727), (1.0, 5.079, 3.727), (0.9808, 4.884, 3.727), (0.9239, 4.697, 3.727), (0.8315, 4.524, 3.727), (0.7071, 4.372, 3.727), (0.5556, 4.248, 3.727), (0.3827, 4.155, 3.727), (0.1951, 4.098, 3.727), (-6.075e-07, 4.079, 3.727), (-0.1951, 4.098, 3.727), (-0.3827, 4.155, 3.727), (-0.5556, 4.248, 3.727), (-0.7071, 4.372, 3.727), (-0.8315, 4.524, 3.727), (-0.9239, 4.697, 3.727), (-0.9808, 4.884, 3.727), (-1.0, 5.079, 3.727), (-0.9808, 5.274, 3.727), (-0.9239, 5.462, 3.727), (-0.8315, 5.635, 3.727), (-0.7071, 5.786, 3.727), (-0.5556, 5.911, 3.727), (-0.3827, 6.003, 3.727), (-0.1951, 6.06, 3.727), (0.1951, 0.9808, 0.4543), (0.3827, 0.9239, 0.4543), (0.5556, 0.8315, 0.4543), (0.7071, 0.7071, 0.4543), (0.8315, 0.5556, 0.4543), (0.9239, 0.3827, 0.4543), (0.9808, 0.1951, 0.4543), (1.0, -5.264e-07, 0.4543), (0.9808, -0.1951, 0.4543), (0.9239, -0.3827, 0.4543), (0.8315, -0.5556, 0.4543), (0.7071, -0.7071, 0.4543), (0.5556, -0.8315, 0.4543), (0.3827, -0.9239, 0.4543), (0.1951, -0.9808, 0.4543), (-8.742e-08, -1.0, 0.4543), (-0.1951, -0.9808, 0.4543), (-0.3827, -0.9239, 0.4543), (-0.5556, -0.8315, 0.4543), (-0.7071, -0.7071, 0.4543), (-0.8315, -0.5556, 0.4543), (-0.9239, -0.3827, 0.4543), (-0.9808, -0.1951, 0.4543), (-1.0, -4.708e-07, 0.4543), (-0.9808, 0.1951, 0.4543), (-0.9239, 0.3827, 0.4543), (-0.8315, 0.5556, 0.4543), (-0.7071, 0.7071, 0.4543), (-0.5556, 0.8315, 0.4543), (-0.3827, 0.9239, 0.4543), (-0.1951, 0.9808, 0.4543), (0.0, 1.0, 0.4543), (-2.376e-07, 4.147, 1.181), (0.1951, 4.128, 1.181), (0.3827, 4.071, 1.181), (0.5556, 3.979, 1.181), (0.7071, 3.855, 1.181), (0.8315, 3.703, 1.181), (0.9239, 3.53, 1.181), (0.9808, 3.342, 1.181), (1.0, 3.147, 1.181), (0.9808, 2.952, 1.181), (0.9239, 2.765, 1.181), (0.8315, 2.592, 1.181), (0.7071, 2.44, 1.181), (0.5556, 2.316, 1.181), (0.3827, 2.224, 1.181), (0.1951, 2.167, 1.181), (-3.25e-07, 2.147, 1.181), (-0.1951, 2.167, 1.181), (-0.3827, 2.224, 1.181), (-0.5556, 2.316, 1.181), (-0.7071, 2.44, 1.181), (-0.8315, 2.592, 1.181), (-0.9239, 2.765, 1.181), (-0.9808, 2.952, 1.181), (-1.0, 3.147, 1.181), (-0.9808, 3.342, 1.181), (-0.9239, 3.53, 1.181), (-0.8315, 3.703, 1.181), (-0.7071, 3.855, 1.181), (-0.5556, 3.979, 1.181), (-0.3827, 4.071, 1.181), (-0.1951, 4.128, 1.181), (-1.477, 9.992, 2.667), (-1.289, 9.935, 2.667), (-1.116, 9.843, 2.667), (-0.965, 9.718, 2.667), (-0.8406, 9.567, 2.667), (-0.7482, 9.394, 2.667), (-0.6913, 9.206, 2.667), (-0.6721, 9.011, 2.667), (-0.6913, 8.816, 2.667), (-0.7482, 8.629, 2.667), (-0.8406, 8.456, 2.667), (-0.965, 8.304, 2.667), (-1.116, 8.18, 2.667), (-1.289, 8.088, 2.667), (-1.477, 8.031, 2.667), (-1.672, 8.011, 2.667), (-1.867, 8.031, 2.667), (-2.055, 8.088, 2.667), (-2.228, 8.18, 2.667), (-2.379, 8.304, 2.667), (-2.504, 8.456, 2.667), (-2.596, 8.629, 2.667), (-2.653, 8.816, 2.667), (-2.672, 9.011, 2.667), (-2.653, 9.206, 2.667), (-2.596, 9.394, 2.667), (-2.504, 9.567, 2.667), (-2.379, 9.718, 2.667), (-2.228, 9.843, 2.667), (-2.055, 9.935, 2.667), (-1.867, 9.992, 2.667), (-1.672, 10.01, 2.667), (-4.898e-07, 7.488, 4.09), (0.1951, 7.469, 4.09), (0.3827, 7.412, 4.09), (0.5556, 7.32, 4.09), (0.7071, 7.195, 4.09), (0.8315, 7.044, 4.09), (0.9239, 6.871, 4.09), (0.9808, 6.683, 4.09), (1.0, 6.488, 4.09), (0.9808, 6.293, 4.09), (0.9239, 6.105, 4.09), (0.8315, 5.932, 4.09), (0.7071, 5.781, 4.09), (0.5556, 5.657, 4.09), (0.3827, 5.564, 4.09), (0.1951, 5.507, 4.09), (-5.773e-07, 5.488, 4.09), (-0.1951, 5.507, 4.09), (-0.3827, 5.564, 4.09), (-0.5556, 5.657, 4.09), (-0.7071, 5.781, 4.09), (-0.8315, 5.932, 4.09), (-0.9239, 6.105, 4.09), (-0.9808, 6.293, 4.09), (-1.0, 6.488, 4.09), (-0.9808, 6.683, 4.09), (-0.9239, 6.871, 4.09), (-0.8315, 7.044, 4.09), (-0.7071, 7.195, 4.09), (-0.5556, 7.32, 4.09), (-0.3827, 7.412, 4.09), (-0.1951, 7.469, 4.09), (0.1951, -1.558, 6.428), (0.3827, -1.608, 6.431), (0.5556, -1.69, 6.435), (0.7071, -1.801, 6.441), (0.8315, -1.935, 6.449), (0.9239, -2.089, 6.458), (0.9808, -2.255, 6.467), (1.0, -2.429, 6.477), (0.9808, -2.602, 6.487), (0.9239, -2.768, 6.496), (0.8315, -2.922, 6.505), (0.7071, -3.056, 6.512), (0.5556, -3.167, 6.519), (0.3827, -3.249, 6.523), (0.1951, -3.299, 6.526), (8.941e-08, -3.316, 6.527), (-0.1951, -3.299, 6.526), (-0.3827, -3.249, 6.523), (-0.5556, -3.167, 6.519), (-0.7071, -3.056, 6.512), (-0.8315, -2.922, 6.505), (-0.9239, -2.768, 6.496), (-0.9808, -2.602, 6.487), (-1.0, -2.429, 6.477), (-0.9808, -2.255, 6.467), (-0.9239, -2.089, 6.458), (-0.8315, -1.935, 6.449), (-0.7071, -1.801, 6.441), (-0.5556, -1.69, 6.435), (-0.3827, -1.608, 6.431), (-0.1951, -1.558, 6.428), (1.788e-07, -1.541, 6.427), (-8.345e-07, 12.15, 6.54), (0.1951, 12.13, 6.541), (0.3827, 12.08, 6.544), (0.5556, 12.0, 6.548), (0.7071, 11.89, 6.555), (0.8315, 11.75, 6.562), (0.9239, 11.6, 6.571), (0.9808, 11.43, 6.58), (1.0, 11.26, 6.59), (0.9808, 11.09, 6.6), (0.9239, 10.92, 6.609), (0.8315, 10.77, 6.618), (0.7071, 10.63, 6.626), (0.5556, 10.52, 6.632), (0.3827, 10.44, 6.636), (0.1951, 10.39, 6.639), (-9.239e-07, 10.37, 6.64), (-0.1951, 10.39, 6.639), (-0.3827, 10.44, 6.636), (-0.5556, 10.52, 6.632), (-0.7071, 10.63, 6.626), (-0.8315, 10.77, 6.618), (-0.9239, 10.92, 6.609), (-0.9808, 11.09, 6.6), (-1.0, 11.26, 6.59), (-0.9808, 11.43, 6.58), (-0.9239, 11.6, 6.571), (-0.8315, 11.75, 6.562), (-0.7071, 11.89, 6.555), (-0.5556, 12.0, 6.548), (-0.3827, 12.08, 6.544), (-0.1951, 12.13, 6.541), (0.4201, 17.12, 6.29), (0.6077, 17.07, 6.293), (0.7806, 16.98, 6.297), (0.9321, 16.87, 6.304), (1.056, 16.74, 6.311), (1.149, 16.59, 6.32), (1.206, 16.42, 6.329), (1.225, 16.25, 6.339), (1.206, 16.07, 6.349), (1.149, 15.91, 6.358), (1.056, 15.75, 6.367), (0.9321, 15.62, 6.375), (0.7806, 15.51, 6.381), (0.6077, 15.43, 6.385), (0.4201, 15.38, 6.388), (0.225, 15.36, 6.389), (0.02991, 15.38, 6.388), (-0.1577, 15.43, 6.385), (-0.3306, 15.51, 6.381), (-0.4821, 15.62, 6.375), (-0.6065, 15.75, 6.367), (-0.6989, 15.91, 6.358), (-0.7558, 16.07, 6.349), (-0.775, 16.25, 6.339), (-0.7558, 16.42, 6.329), (-0.6989, 16.59, 6.32), (-0.6065, 16.74, 6.311), (-0.4821, 16.87, 6.304), (-0.3306, 16.98, 6.297), (-0.1577, 17.07, 6.293), (0.02991, 17.12, 6.29), (0.225, 17.13, 6.289), (1.724, 30.62, 6.295), (1.92, 30.61, 6.297), (2.107, 30.58, 6.302), (2.28, 30.53, 6.31), (2.432, 30.47, 6.322), (2.556, 30.38, 6.336), (2.648, 30.29, 6.351), (2.705, 30.19, 6.369), (2.724, 30.08, 6.387), (2.705, 29.98, 6.404), (2.648, 29.88, 6.422), (2.556, 29.78, 6.437), (2.432, 29.7, 6.451), (2.28, 29.63, 6.463), (2.107, 29.58, 6.471), (1.92, 29.55, 6.477), (1.724, 29.54, 6.478), (1.529, 29.55, 6.477), (1.342, 29.58, 6.471), (1.169, 29.63, 6.463), (1.017, 29.7, 6.451), (0.8929, 29.78, 6.437), (0.8005, 29.88, 6.422), (0.7436, 29.98, 6.404), (0.7244, 30.08, 6.387), (0.7436, 30.19, 6.369), (0.8005, 30.29, 6.351), (0.8929, 30.38, 6.336), (1.017, 30.47, 6.322), (1.169, 30.53, 6.31), (1.342, 30.58, 6.302), (1.529, 30.61, 6.297)], [], [(480, 1, 3, 481), (481, 3, 5, 482), (482, 5, 7, 483), (483, 7, 9, 484), (484, 9, 11, 485), (485, 11, 13, 486), (486, 13, 15, 487), (487, 15, 17, 488), (488, 17, 19, 489), (489, 19, 21, 490), (490, 21, 23, 491), (491, 23, 25, 492), (492, 25, 27, 493), (493, 27, 29, 494), (494, 29, 31, 495), (495, 31, 33, 496), (496, 33, 35, 497), (497, 35, 37, 498), (498, 37, 39, 499), (499, 39, 41, 500), (500, 41, 43, 501), (501, 43, 45, 502), (502, 45, 47, 503), (503, 47, 49, 504), (504, 49, 51, 505), (505, 51, 53, 506), (506, 53, 55, 507), (507, 55, 57, 508), (508, 57, 59, 509), (509, 59, 61, 510), (3, 1, 63, 61, 59, 57, 55, 53, 51, 49, 47, 45, 43, 41, 39, 37, 35, 33, 31, 29, 27, 25, 23, 21, 19, 17, 15, 13, 11, 9, 7, 5), (510, 61, 63, 511), (511, 63, 1, 480), (0, 2, 4, 6, 8, 10, 12, 14, 16, 18, 20, 22, 24, 26, 28, 30, 32, 34, 36, 38, 40, 42, 44, 46, 48, 50, 52, 54, 56, 58, 60, 62), (383, 95, 64, 352), (382, 94, 95, 383), (381, 93, 94, 382), (380, 92, 93, 381), (379, 91, 92, 380), (378, 90, 91, 379), (377, 89, 90, 378), (376, 88, 89, 377), (375, 87, 88, 376), (374, 86, 87, 375), (373, 85, 86, 374), (372, 84, 85, 373), (371, 83, 84, 372), (370, 82, 83, 371), (369, 81, 82, 370), (368, 80, 81, 369), (367, 79, 80, 368), (366, 78, 79, 367), (365, 77, 78, 366), (364, 76, 77, 365), (363, 75, 76, 364), (362, 74, 75, 363), (361, 73, 74, 362), (360, 72, 73, 361), (359, 71, 72, 360), (358, 70, 71, 359), (357, 69, 70, 358), (356, 68, 69, 357), (355, 67, 68, 356), (354, 66, 67, 355), (353, 65, 66, 354), (352, 64, 65, 353), (447, 127, 96, 416), (446, 126, 127, 447), (445, 125, 126, 446), (444, 124, 125, 445), (443, 123, 124, 444), (442, 122, 123, 443), (441, 121, 122, 442), (440, 120, 121, 441), (439, 119, 120, 440), (438, 118, 119, 439), (437, 117, 118, 438), (436, 116, 117, 437), (435, 115, 116, 436), (434, 114, 115, 435), (433, 113, 114, 434), (432, 112, 113, 433), (431, 111, 112, 432), (430, 110, 111, 431), (429, 109, 110, 430), (428, 108, 109, 429), (427, 107, 108, 428), (426, 106, 107, 427), (425, 105, 106, 426), (424, 104, 105, 425), (423, 103, 104, 424), (422, 102, 103, 423), (421, 101, 102, 422), (420, 100, 101, 421), (419, 99, 100, 420), (418, 98, 99, 419), (417, 97, 98, 418), (416, 96, 97, 417), (415, 159, 128, 384), (384, 128, 129, 385), (385, 129, 130, 386), (386, 130, 131, 387), (387, 131, 132, 388), (388, 132, 133, 389), (389, 133, 134, 390), (390, 134, 135, 391), (391, 135, 136, 392), (392, 136, 137, 393), (393, 137, 138, 394), (394, 138, 139, 395), (395, 139, 140, 396), (396, 140, 141, 397), (397, 141, 142, 398), (398, 142, 143, 399), (399, 143, 144, 400), (400, 144, 145, 401), (401, 145, 146, 402), (402, 146, 147, 403), (403, 147, 148, 404), (404, 148, 149, 405), (405, 149, 150, 406), (406, 150, 151, 407), (407, 151, 152, 408), (408, 152, 153, 409), (409, 153, 154, 410), (410, 154, 155, 411), (411, 155, 156, 412), (412, 156, 157, 413), (413, 157, 158, 414), (414, 158, 159, 415), (478, 191, 160, 479), (477, 190, 191, 478), (476, 189, 190, 477), (475, 188, 189, 476), (474, 187, 188, 475), (473, 186, 187, 474), (472, 185, 186, 473), (471, 184, 185, 472), (470, 183, 184, 471), (469, 182, 183, 470), (468, 181, 182, 469), (467, 180, 181, 468), (466, 179, 180, 467), (465, 178, 179, 466), (464, 177, 178, 465), (463, 176, 177, 464), (462, 175, 176, 463), (461, 174, 175, 462), (460, 173, 174, 461), (459, 172, 173, 460), (458, 171, 172, 459), (457, 170, 171, 458), (456, 169, 170, 457), (455, 168, 169, 456), (454, 167, 168, 455), (453, 166, 167, 454), (452, 165, 166, 453), (451, 164, 165, 452), (450, 163, 164, 451), (449, 162, 163, 450), (448, 161, 162, 449), (479, 160, 161, 448), (288, 223, 192, 289), (289, 192, 193, 290), (290, 193, 194, 291), (291, 194, 195, 292), (292, 195, 196, 293), (293, 196, 197, 294), (294, 197, 198, 295), (295, 198, 199, 296), (296, 199, 200, 297), (297, 200, 201, 298), (298, 201, 202, 299), (299, 202, 203, 300), (300, 203, 204, 301), (301, 204, 205, 302), (302, 205, 206, 303), (303, 206, 207, 304), (304, 207, 208, 305), (305, 208, 209, 306), (306, 209, 210, 307), (307, 210, 211, 308), (308, 211, 212, 309), (309, 212, 213, 310), (310, 213, 214, 311), (311, 214, 215, 312), (312, 215, 216, 313), (313, 216, 217, 314), (314, 217, 218, 315), (315, 218, 219, 316), (316, 219, 220, 317), (317, 220, 221, 318), (318, 221, 222, 319), (319, 222, 223, 288), (351, 224, 225, 320), (320, 225, 226, 321), (321, 226, 227, 322), (322, 227, 228, 323), (323, 228, 229, 324), (324, 229, 230, 325), (325, 230, 231, 326), (326, 231, 232, 327), (327, 232, 233, 328), (328, 233, 234, 329), (329, 234, 235, 330), (330, 235, 236, 331), (331, 236, 237, 332), (332, 237, 238, 333), (333, 238, 239, 334), (334, 239, 240, 335), (335, 240, 241, 336), (336, 241, 242, 337), (337, 242, 243, 338), (338, 243, 244, 339), (339, 244, 245, 340), (340, 245, 246, 341), (341, 246, 247, 342), (342, 247, 248, 343), (343, 248, 249, 344), (344, 249, 250, 345), (345, 250, 251, 346), (346, 251, 252, 347), (347, 252, 253, 348), (348, 253, 254, 349), (349, 254, 255, 350), (350, 255, 224, 351), (62, 286, 287, 0), (60, 285, 286, 62), (58, 284, 285, 60), (56, 283, 284, 58), (54, 282, 283, 56), (52, 281, 282, 54), (50, 280, 281, 52), (48, 279, 280, 50), (46, 278, 279, 48), (44, 277, 278, 46), (42, 276, 277, 44), (40, 275, 276, 42), (38, 274, 275, 40), (36, 273, 274, 38), (34, 272, 273, 36), (32, 271, 272, 34), (30, 270, 271, 32), (28, 269, 270, 30), (26, 268, 269, 28), (24, 267, 268, 26), (22, 266, 267, 24), (20, 265, 266, 22), (18, 264, 265, 20), (16, 263, 264, 18), (14, 262, 263, 16), (12, 261, 262, 14), (10, 260, 261, 12), (8, 259, 260, 10), (6, 258, 259, 8), (4, 257, 258, 6), (2, 256, 257, 4), (0, 287, 256, 2), (286, 319, 288, 287), (285, 318, 319, 286), (284, 317, 318, 285), (283, 316, 317, 284), (282, 315, 316, 283), (281, 314, 315, 282), (280, 313, 314, 281), (279, 312, 313, 280), (278, 311, 312, 279), (277, 310, 311, 278), (276, 309, 310, 277), (275, 308, 309, 276), (274, 307, 308, 275), (273, 306, 307, 274), (272, 305, 306, 273), (271, 304, 305, 272), (270, 303, 304, 271), (269, 302, 303, 270), (268, 301, 302, 269), (267, 300, 301, 268), (266, 299, 300, 267), (265, 298, 299, 266), (264, 297, 298, 265), (263, 296, 297, 264), (262, 295, 296, 263), (261, 294, 295, 262), (260, 293, 294, 261), (259, 292, 293, 260), (258, 291, 292, 259), (257, 290, 291, 258), (256, 289, 290, 257), (287, 288, 289, 256), (222, 350, 351, 223), (221, 349, 350, 222), (220, 348, 349, 221), (219, 347, 348, 220), (218, 346, 347, 219), (217, 345, 346, 218), (216, 344, 345, 217), (215, 343, 344, 216), (214, 342, 343, 215), (213, 341, 342, 214), (212, 340, 341, 213), (211, 339, 340, 212), (210, 338, 339, 211), (209, 337, 338, 210), (208, 336, 337, 209), (207, 335, 336, 208), (206, 334, 335, 207), (205, 333, 334, 206), (204, 332, 333, 205), (203, 331, 332, 204), (202, 330, 331, 203), (201, 329, 330, 202), (200, 328, 329, 201), (199, 327, 328, 200), (198, 326, 327, 199), (197, 325, 326, 198), (196, 324, 325, 197), (195, 323, 324, 196), (194, 322, 323, 195), (193, 321, 322, 194), (192, 320, 321, 193), (223, 351, 320, 192), (224, 352, 353, 225), (225, 353, 354, 226), (226, 354, 355, 227), (227, 355, 356, 228), (228, 356, 357, 229), (229, 357, 358, 230), (230, 358, 359, 231), (231, 359, 360, 232), (232, 360, 361, 233), (233, 361, 362, 234), (234, 362, 363, 235), (235, 363, 364, 236), (236, 364, 365, 237), (237, 365, 366, 238), (238, 366, 367, 239), (239, 367, 368, 240), (240, 368, 369, 241), (241, 369, 370, 242), (242, 370, 371, 243), (243, 371, 372, 244), (244, 372, 373, 245), (245, 373, 374, 246), (246, 374, 375, 247), (247, 375, 376, 248), (248, 376, 377, 249), (249, 377, 378, 250), (250, 378, 379, 251), (251, 379, 380, 252), (252, 380, 381, 253), (253, 381, 382, 254), (254, 382, 383, 255), (255, 383, 352, 224), (95, 414, 415, 64), (94, 413, 414, 95), (93, 412, 413, 94), (92, 411, 412, 93), (91, 410, 411, 92), (90, 409, 410, 91), (89, 408, 409, 90), (88, 407, 408, 89), (87, 406, 407, 88), (86, 405, 406, 87), (85, 404, 405, 86), (84, 403, 404, 85), (83, 402, 403, 84), (82, 401, 402, 83), (81, 400, 401, 82), (80, 399, 400, 81), (79, 398, 399, 80), (78, 397, 398, 79), (77, 396, 397, 78), (76, 395, 396, 77), (75, 394, 395, 76), (74, 393, 394, 75), (73, 392, 393, 74), (72, 391, 392, 73), (71, 390, 391, 72), (70, 389, 390, 71), (69, 388, 389, 70), (68, 387, 388, 69), (67, 386, 387, 68), (66, 385, 386, 67), (65, 384, 385, 66), (64, 415, 384, 65), (159, 416, 417, 128), (128, 417, 418, 129), (129, 418, 419, 130), (130, 419, 420, 131), (131, 420, 421, 132), (132, 421, 422, 133), (133, 422, 423, 134), (134, 423, 424, 135), (135, 424, 425, 136), (136, 425, 426, 137), (137, 426, 427, 138), (138, 427, 428, 139), (139, 428, 429, 140), (140, 429, 430, 141), (141, 430, 431, 142), (142, 431, 432, 143), (143, 432, 433, 144), (144, 433, 434, 145), (145, 434, 435, 146), (146, 435, 436, 147), (147, 436, 437, 148), (148, 437, 438, 149), (149, 438, 439, 150), (150, 439, 440, 151), (151, 440, 441, 152), (152, 441, 442, 153), (153, 442, 443, 154), (154, 443, 444, 155), (155, 444, 445, 156), (156, 445, 446, 157), (157, 446, 447, 158), (158, 447, 416, 159), (96, 479, 448, 97), (97, 448, 449, 98), (98, 449, 450, 99), (99, 450, 451, 100), (100, 451, 452, 101), (101, 452, 453, 102), (102, 453, 454, 103), (103, 454, 455, 104), (104, 455, 456, 105), (105, 456, 457, 106), (106, 457, 458, 107), (107, 458, 459, 108), (108, 459, 460, 109), (109, 460, 461, 110), (110, 461, 462, 111), (111, 462, 463, 112), (112, 463, 464, 113), (113, 464, 465, 114), (114, 465, 466, 115), (115, 466, 467, 116), (116, 467, 468, 117), (117, 468, 469, 118), (118, 469, 470, 119), (119, 470, 471, 120), (120, 471, 472, 121), (121, 472, 473, 122), (122, 473, 474, 123), (123, 474, 475, 124), (124, 475, 476, 125), (125, 476, 477, 126), (126, 477, 478, 127), (127, 478, 479, 96), (191, 511, 480, 160), (190, 510, 511, 191), (189, 509, 510, 190), (188, 508, 509, 189), (187, 507, 508, 188), (186, 506, 507, 187), (185, 505, 506, 186), (184, 504, 505, 185), (183, 503, 504, 184), (182, 502, 503, 183), (181, 501, 502, 182), (180, 500, 501, 181), (179, 499, 500, 180), (178, 498, 499, 179), (177, 497, 498, 178), (176, 496, 497, 177), (175, 495, 496, 176), (174, 494, 495, 175), (173, 493, 494, 174), (172, 492, 493, 173), (171, 491, 492, 172), (170, 490, 491, 171), (169, 489, 490, 170), (168, 488, 489, 169), (167, 487, 488, 168), (166, 486, 487, 167), (165, 485, 486, 166), (164, 484, 485, 165), (163, 483, 484, 164), (162, 482, 483, 163), (161, 481, 482, 162), (160, 480, 481, 161)])
_uv = me_cylinder.uv_layers.new(name='UVMap')
_uv.uv.foreach_set('vector', [1.0, 0.9713, 1.0, 1.0, 0.9688, 1.0, 0.9688, 0.9713, 0.9688, 0.9713, 0.9688, 1.0, 0.9375, 1.0, 0.9375, 0.9713, 0.9375, 0.9713, 0.9375, 1.0, 0.9062, 1.0, 0.9062, 0.9713, 0.9062, 0.9713, 0.9062, 1.0, 0.875, 1.0, 0.875, 0.9713, 0.875, 0.9713, 0.875, 1.0, 0.8438, 1.0, 0.8438, 0.9713, 0.8438, 0.9713, 0.8438, 1.0, 0.8125, 1.0, 0.8125, 0.9713, 0.8125, 0.9713, 0.8125, 1.0, 0.7812, 1.0, 0.7812, 0.9713, 0.7812, 0.9713, 0.7812, 1.0, 0.75, 1.0, 0.75, 0.9713, 0.75, 0.9713, 0.75, 1.0, 0.7188, 1.0, 0.7188, 0.9713, 0.7188, 0.9713, 0.7188, 1.0, 0.6875, 1.0, 0.6875, 0.9713, 0.6875, 0.9713, 0.6875, 1.0, 0.6562, 1.0, 0.6562, 0.9713, 0.6562, 0.9713, 0.6562, 1.0, 0.625, 1.0, 0.625, 0.9713, 0.625, 0.9713, 0.625, 1.0, 0.5938, 1.0, 0.5938, 0.9713, 0.5938, 0.9713, 0.5938, 1.0, 0.5625, 1.0, 0.5625, 0.9713, 0.5625, 0.9713, 0.5625, 1.0, 0.5312, 1.0, 0.5312, 0.9713, 0.5312, 0.9713, 0.5312, 1.0, 0.5, 1.0, 0.5, 0.9713, 0.5, 0.9713, 0.5, 1.0, 0.4688, 1.0, 0.4688, 0.9713, 0.4688, 0.9713, 0.4688, 1.0, 0.4375, 1.0, 0.4375, 0.9713, 0.4375, 0.9713, 0.4375, 1.0, 0.4062, 1.0, 0.4062, 0.9713, 0.4062, 0.9713, 0.4062, 1.0, 0.375, 1.0, 0.375, 0.9713, 0.375, 0.9713, 0.375, 1.0, 0.3438, 1.0, 0.3438, 0.9713, 0.3438, 0.9713, 0.3438, 1.0, 0.3125, 1.0, 0.3125, 0.9713, 0.3125, 0.9713, 0.3125, 1.0, 0.2812, 1.0, 0.2812, 0.9713, 0.2812, 0.9713, 0.2812, 1.0, 0.25, 1.0, 0.25, 0.9713, 0.25, 0.9713, 0.25, 1.0, 0.2188, 1.0, 0.2188, 0.9713, 0.2188, 0.9713, 0.2188, 1.0, 0.1875, 1.0, 0.1875, 0.9713, 0.1875, 0.9713, 0.1875, 1.0, 0.1562, 1.0, 0.1562, 0.9713, 0.1562, 0.9713, 0.1562, 1.0, 0.125, 1.0, 0.125, 0.9713, 0.125, 0.9713, 0.125, 1.0, 0.09375, 1.0, 0.09375, 0.9713, 0.09375, 0.9713, 0.09375, 1.0, 0.0625, 1.0, 0.0625, 0.9713, 0.2968, 0.4854, 0.25, 0.49, 0.2032, 0.4854, 0.1582, 0.4717, 0.1167, 0.4496, 0.08029, 0.4197, 0.05045, 0.3833, 0.02827, 0.3418, 0.01461, 0.2968, 0.01, 0.25, 0.01461, 0.2032, 0.02827, 0.1582, 0.05045, 0.1167, 0.08029, 0.08029, 0.1167, 0.05045, 0.1582, 0.02827, 0.2032, 0.01461, 0.25, 0.01, 0.2968, 0.01461, 0.3418, 0.02827, 0.3833, 0.05045, 0.4197, 0.08029, 0.4496, 0.1167, 0.4717, 0.1582, 0.4854, 0.2032, 0.49, 0.25, 0.4854, 0.2968, 0.4717, 0.3418, 0.4496, 0.3833, 0.4197, 0.4197, 0.3833, 0.4496, 0.3418, 0.4717, 0.0625, 0.9713, 0.0625, 1.0, 0.03125, 1.0, 0.03125, 0.9713, 0.03125, 0.9713, 0.03125, 1.0, 0.0, 1.0, 0.0, 0.9713, 0.75, 0.49, 0.7968, 0.4854, 0.8418, 0.4717, 0.8833, 0.4496, 0.9197, 0.4197, 0.9496, 0.3833, 0.9717, 0.3418, 0.9854, 0.2968, 0.99, 0.25, 0.9854, 0.2032, 0.9717, 0.1582, 0.9496, 0.1167, 0.9197, 0.08029, 0.8833, 0.05045, 0.8418, 0.02827, 0.7968, 0.01461, 0.75, 0.01, 0.7032, 0.01461, 0.6582, 0.02827, 0.6167, 0.05045, 0.5803, 0.08029, 0.5504, 0.1167, 0.5283, 0.1582, 0.5146, 0.2032, 0.51, 0.25, 0.5146, 0.2968, 0.5283, 0.3418, 0.5504, 0.3833, 0.5803, 0.4197, 0.6167, 0.4496, 0.6582, 0.4717, 0.7032, 0.4854, 0.03125, 0.7188, 0.03125, 0.75, 0.0, 0.75, 0.0, 0.7188, 0.0625, 0.7188, 0.0625, 0.75, 0.03125, 0.75, 0.03125, 0.7188, 0.09375, 0.7188, 0.09375, 0.75, 0.0625, 0.75, 0.0625, 0.7188, 0.125, 0.7187, 0.125, 0.75, 0.09375, 0.75, 0.09375, 0.7188, 0.1562, 0.7188, 0.1563, 0.75, 0.125, 0.75, 0.125, 0.7187, 0.1875, 0.7187, 0.1875, 0.75, 0.1563, 0.75, 0.1562, 0.7188, 0.2187, 0.7187, 0.2188, 0.75, 0.1875, 0.75, 0.1875, 0.7187, 0.25, 0.7187, 0.25, 0.75, 0.2188, 0.75, 0.2187, 0.7187, 0.2812, 0.7187, 0.2812, 0.75, 0.25, 0.75, 0.25, 0.7187, 0.3125, 0.7187, 0.3125, 0.75, 0.2812, 0.75, 0.2812, 0.7187, 0.3438, 0.7188, 0.3438, 0.75, 0.3125, 0.75, 0.3125, 0.7187, 0.375, 0.7188, 0.375, 0.75, 0.3438, 0.75, 0.3438, 0.7188, 0.4062, 0.7188, 0.4062, 0.75, 0.375, 0.75, 0.375, 0.7188, 0.4375, 0.7188, 0.4375, 0.75, 0.4062, 0.75, 0.4062, 0.7188, 0.4688, 0.7188, 0.4688, 0.75, 0.4375, 0.75, 0.4375, 0.7188, 0.5, 0.7188, 0.5, 0.75, 0.4688, 0.75, 0.4688, 0.7188, 0.5312, 0.7188, 0.5312, 0.75, 0.5, 0.75, 0.5, 0.7188, 0.5625, 0.7188, 0.5625, 0.75, 0.5312, 0.75, 0.5312, 0.7188, 0.5938, 0.7188, 0.5938, 0.75, 0.5625, 0.75, 0.5625, 0.7188, 0.625, 0.7188, 0.625, 0.75, 0.5938, 0.75, 0.5938, 0.7188, 0.6562, 0.7188, 0.6562, 0.75, 0.625, 0.75, 0.625, 0.7188, 0.6875, 0.7188, 0.6875, 0.75, 0.6562, 0.75, 0.6562, 0.7188, 0.7187, 0.7187, 0.7187, 0.75, 0.6875, 0.75, 0.6875, 0.7188, 0.75, 0.7187, 0.75, 0.75, 0.7187, 0.75, 0.7187, 0.7187, 0.7812, 0.7187, 0.7812, 0.75, 0.75, 0.75, 0.75, 0.7187, 0.8125, 0.7187, 0.8125, 0.75, 0.7812, 0.75, 0.7812, 0.7187, 0.8437, 0.7188, 0.8438, 0.75, 0.8125, 0.75, 0.8125, 0.7187, 0.875, 0.7188, 0.875, 0.75, 0.8438, 0.75, 0.8437, 0.7188, 0.9062, 0.7188, 0.9062, 0.75, 0.875, 0.75, 0.875, 0.7188, 0.9375, 0.7188, 0.9375, 0.75, 0.9062, 0.75, 0.9062, 0.7188, 0.9688, 0.7188, 0.9688, 0.75, 0.9375, 0.75, 0.9375, 0.7188, 1.0, 0.7188, 1.0, 0.75, 0.9688, 0.75, 0.9688, 0.7188, 0.03125, 0.8438, 0.03125, 0.875, 0.0, 0.875, 0.0, 0.8438, 0.0625, 0.8438, 0.0625, 0.875, 0.03125, 0.875, 0.03125, 0.8438, 0.09375, 0.8438, 0.09375, 0.875, 0.0625, 0.875, 0.0625, 0.8438, 0.125, 0.8437, 0.125, 0.875, 0.09375, 0.875, 0.09375, 0.8438, 0.1562, 0.8438, 0.1563, 0.875, 0.125, 0.875, 0.125, 0.8437, 0.1875, 0.8437, 0.1875, 0.875, 0.1563, 0.875, 0.1562, 0.8438, 0.2187, 0.8437, 0.2188, 0.875, 0.1875, 0.875, 0.1875, 0.8437, 0.25, 0.8437, 0.25, 0.875, 0.2188, 0.875, 0.2187, 0.8437, 0.2812, 0.8437, 0.2812, 0.875, 0.25, 0.875, 0.25, 0.8437, 0.3125, 0.8437, 0.3125, 0.875, 0.2812, 0.875, 0.2812, 0.8437, 0.3438, 0.8438, 0.3438, 0.875, 0.3125, 0.875, 0.3125, 0.8437, 0.375, 0.8438, 0.375, 0.875, 0.3438, 0.875, 0.3438, 0.8438, 0.4062, 0.8438, 0.4062, 0.875, 0.375, 0.875, 0.375, 0.8438, 0.4375, 0.8438, 0.4375, 0.875, 0.4062, 0.875, 0.4062, 0.8438, 0.4688, 0.8438, 0.4688, 0.875, 0.4375, 0.875, 0.4375, 0.8438, 0.5, 0.8438, 0.5, 0.875, 0.4688, 0.875, 0.4688, 0.8438, 0.5312, 0.8438, 0.5312, 0.875, 0.5, 0.875, 0.5, 0.8438, 0.5625, 0.8437, 0.5625, 0.875, 0.5312, 0.875, 0.5312, 0.8438, 0.5938, 0.8437, 0.5938, 0.875, 0.5625, 0.875, 0.5625, 0.8437, 0.625, 0.8437, 0.625, 0.875, 0.5938, 0.875, 0.5938, 0.8437, 0.6562, 0.8438, 0.6563, 0.875, 0.625, 0.875, 0.625, 0.8437, 0.6875, 0.8437, 0.6875, 0.875, 0.6563, 0.875, 0.6562, 0.8438, 0.7188, 0.8438, 0.7188, 0.875, 0.6875, 0.875, 0.6875, 0.8437, 0.75, 0.8437, 0.75, 0.875, 0.7188, 0.875, 0.7188, 0.8438, 0.7812, 0.8437, 0.7812, 0.875, 0.75, 0.875, 0.75, 0.8437, 0.8125, 0.8437, 0.8125, 0.875, 0.7812, 0.875, 0.7812, 0.8437, 0.8437, 0.8437, 0.8438, 0.875, 0.8125, 0.875, 0.8125, 0.8437, 0.875, 0.8437, 0.875, 0.875, 0.8438, 0.875, 0.8437, 0.8437, 0.9062, 0.8437, 0.9062, 0.875, 0.875, 0.875, 0.875, 0.8437, 0.9375, 0.8437, 0.9375, 0.875, 0.9062, 0.875, 0.9062, 0.8437, 0.9688, 0.8438, 0.9688, 0.875, 0.9375, 0.875, 0.9375, 0.8437, 1.0, 0.8438, 1.0, 0.875, 0.9688, 0.875, 0.9688, 0.8438, 1.0, 0.7838, 1.0, 0.8125, 0.9688, 0.8125, 0.9688, 0.7838, 0.9688, 0.7838, 0.9688, 0.8125, 0.9375, 0.8125, 0.9375, 0.7838, 0.9375, 0.7838, 0.9375, 0.8125, 0.9062, 0.8125, 0.9062, 0.7838, 0.9062, 0.7838, 0.9062, 0.8125, 0.875, 0.8125, 0.875, 0.7838, 0.875, 0.7838, 0.875, 0.8125, 0.8437, 0.8125, 0.8438, 0.7838, 0.8438, 0.7838, 0.8437, 0.8125, 0.8125, 0.8125, 0.8125, 0.7838, 0.8125, 0.7838, 0.8125, 0.8125, 0.7812, 0.8125, 0.7812, 0.7838, 0.7812, 0.7838, 0.7812, 0.8125, 0.75, 0.8125, 0.75, 0.7838, 0.75, 0.7838, 0.75, 0.8125, 0.7188, 0.8125, 0.7188, 0.7838, 0.7188, 0.7838, 0.7188, 0.8125, 0.6875, 0.8125, 0.6875, 0.7838, 0.6875, 0.7838, 0.6875, 0.8125, 0.6562, 0.8125, 0.6562, 0.7838, 0.6562, 0.7838, 0.6562, 0.8125, 0.625, 0.8125, 0.625, 0.7838, 0.625, 0.7838, 0.625, 0.8125, 0.5938, 0.8125, 0.5938, 0.7838, 0.5938, 0.7838, 0.5938, 0.8125, 0.5625, 0.8125, 0.5625, 0.7838, 0.5625, 0.7838, 0.5625, 0.8125, 0.5312, 0.8125, 0.5312, 0.7838, 0.5312, 0.7838, 0.5312, 0.8125, 0.5, 0.8125, 0.5, 0.7838, 0.5, 0.7838, 0.5, 0.8125, 0.4688, 0.8125, 0.4688, 0.7838, 0.4688, 0.7838, 0.4688, 0.8125, 0.4375, 0.8125, 0.4375, 0.7838, 0.4375, 0.7838, 0.4375, 0.8125, 0.4062, 0.8125, 0.4062, 0.7838, 0.4062, 0.7838, 0.4062, 0.8125, 0.375, 0.8125, 0.375, 0.7838, 0.375, 0.7838, 0.375, 0.8125, 0.3438, 0.8125, 0.3438, 0.7838, 0.3438, 0.7838, 0.3438, 0.8125, 0.3125, 0.8125, 0.3125, 0.7838, 0.3125, 0.7838, 0.3125, 0.8125, 0.2812, 0.8125, 0.2812, 0.7838, 0.2812, 0.7838, 0.2812, 0.8125, 0.25, 0.8125, 0.25, 0.7838, 0.25, 0.7838, 0.25, 0.8125, 0.2187, 0.8125, 0.2187, 0.7838, 0.2187, 0.7838, 0.2187, 0.8125, 0.1875, 0.8125, 0.1875, 0.7838, 0.1875, 0.7838, 0.1875, 0.8125, 0.1562, 0.8125, 0.1562, 0.7838, 0.1562, 0.7838, 0.1562, 0.8125, 0.125, 0.8125, 0.125, 0.7838, 0.125, 0.7838, 0.125, 0.8125, 0.09375, 0.8125, 0.09375, 0.7838, 0.09375, 0.7838, 0.09375, 0.8125, 0.0625, 0.8125, 0.0625, 0.7838, 0.0625, 0.7838, 0.0625, 0.8125, 0.03125, 0.8125, 0.03125, 0.7838, 0.03125, 0.7838, 0.03125, 0.8125, 0.0, 0.8125, 0.0, 0.7838, 0.03125, 0.9063, 0.03125, 0.9375, 0.0, 0.9375, 0.0, 0.9062, 0.0625, 0.9062, 0.0625, 0.9375, 0.03125, 0.9375, 0.03125, 0.9063, 0.09375, 0.9062, 0.09375, 0.9375, 0.0625, 0.9375, 0.0625, 0.9062, 0.125, 0.9062, 0.125, 0.9375, 0.09375, 0.9375, 0.09375, 0.9062, 0.1562, 0.9063, 0.1563, 0.9375, 0.125, 0.9375, 0.125, 0.9062, 0.1875, 0.9062, 0.1875, 0.9375, 0.1563, 0.9375, 0.1562, 0.9063, 0.2187, 0.9062, 0.2188, 0.9375, 0.1875, 0.9375, 0.1875, 0.9062, 0.25, 0.9062, 0.25, 0.9375, 0.2188, 0.9375, 0.2187, 0.9062, 0.2812, 0.9062, 0.2812, 0.9375, 0.25, 0.9375, 0.25, 0.9062, 0.3125, 0.9062, 0.3125, 0.9375, 0.2812, 0.9375, 0.2812, 0.9062, 0.3438, 0.9063, 0.3438, 0.9375, 0.3125, 0.9375, 0.3125, 0.9062, 0.375, 0.9062, 0.375, 0.9375, 0.3438, 0.9375, 0.3438, 0.9063, 0.4062, 0.9062, 0.4062, 0.9375, 0.375, 0.9375, 0.375, 0.9062, 0.4375, 0.9063, 0.4375, 0.9375, 0.4062, 0.9375, 0.4062, 0.9062, 0.4688, 0.9063, 0.4688, 0.9375, 0.4375, 0.9375, 0.4375, 0.9063, 0.5, 0.9063, 0.5, 0.9375, 0.4688, 0.9375, 0.4688, 0.9063, 0.5312, 0.9063, 0.5312, 0.9375, 0.5, 0.9375, 0.5, 0.9063, 0.5625, 0.9063, 0.5625, 0.9375, 0.5312, 0.9375, 0.5312, 0.9063, 0.5938, 0.9062, 0.5938, 0.9375, 0.5625, 0.9375, 0.5625, 0.9063, 0.625, 0.9062, 0.625, 0.9375, 0.5938, 0.9375, 0.5938, 0.9062, 0.6562, 0.9063, 0.6563, 0.9375, 0.625, 0.9375, 0.625, 0.9062, 0.6875, 0.9062, 0.6875, 0.9375, 0.6563, 0.9375, 0.6562, 0.9063, 0.7188, 0.9063, 0.7188, 0.9375, 0.6875, 0.9375, 0.6875, 0.9062, 0.75, 0.9062, 0.75, 0.9375, 0.7188, 0.9375, 0.7188, 0.9063, 0.7812, 0.9062, 0.7812, 0.9375, 0.75, 0.9375, 0.75, 0.9062, 0.8125, 0.9062, 0.8125, 0.9375, 0.7812, 0.9375, 0.7812, 0.9062, 0.8437, 0.9062, 0.8438, 0.9375, 0.8125, 0.9375, 0.8125, 0.9062, 0.875, 0.9062, 0.875, 0.9375, 0.8438, 0.9375, 0.8437, 0.9062, 0.9062, 0.9062, 0.9062, 0.9375, 0.875, 0.9375, 0.875, 0.9062, 0.9375, 0.9062, 0.9375, 0.9375, 0.9062, 0.9375, 0.9062, 0.9062, 0.9688, 0.9063, 0.9688, 0.9375, 0.9375, 0.9375, 0.9375, 0.9062, 1.0, 0.9062, 1.0, 0.9375, 0.9688, 0.9375, 0.9688, 0.9063, 1.0, 0.5938, 1.0, 0.625, 0.9688, 0.625, 0.9688, 0.5938, 0.9688, 0.5938, 0.9688, 0.625, 0.9375, 0.625, 0.9375, 0.5938, 0.9375, 0.5938, 0.9375, 0.625, 0.9062, 0.625, 0.9062, 0.5938, 0.9062, 0.5938, 0.9062, 0.625, 0.875, 0.625, 0.875, 0.5938, 0.875, 0.5938, 0.875, 0.625, 0.8437, 0.625, 0.8438, 0.5938, 0.8438, 0.5938, 0.8437, 0.625, 0.8125, 0.625, 0.8125, 0.5937, 0.8125, 0.5937, 0.8125, 0.625, 0.7812, 0.625, 0.7812, 0.5937, 0.7812, 0.5937, 0.7812, 0.625, 0.75, 0.625, 0.75, 0.5937, 0.75, 0.5937, 0.75, 0.625, 0.7187, 0.625, 0.7187, 0.5937, 0.7187, 0.5937, 0.7187, 0.625, 0.6875, 0.625, 0.6875, 0.5937, 0.6875, 0.5937, 0.6875, 0.625, 0.6562, 0.625, 0.6563, 0.5938, 0.6563, 0.5938, 0.6562, 0.625, 0.625, 0.625, 0.625, 0.5938, 0.625, 0.5938, 0.625, 0.625, 0.5938, 0.625, 0.5938, 0.5938, 0.5938, 0.5938, 0.5938, 0.625, 0.5625, 0.625, 0.5625, 0.5938, 0.5625, 0.5938, 0.5625, 0.625, 0.5312, 0.625, 0.5312, 0.5938, 0.5312, 0.5938, 0.5312, 0.625, 0.5, 0.625, 0.5, 0.5938, 0.5, 0.5938, 0.5, 0.625, 0.4688, 0.625, 0.4688, 0.5938, 0.4688, 0.5938, 0.4688, 0.625, 0.4375, 0.625, 0.4375, 0.5938, 0.4375, 0.5938, 0.4375, 0.625, 0.4062, 0.625, 0.4062, 0.5938, 0.4062, 0.5938, 0.4062, 0.625, 0.375, 0.625, 0.375, 0.5938, 0.375, 0.5938, 0.375, 0.625, 0.3438, 0.625, 0.3438, 0.5938, 0.3438, 0.5938, 0.3438, 0.625, 0.3125, 0.625, 0.3125, 0.5937, 0.3125, 0.5937, 0.3125, 0.625, 0.2812, 0.625, 0.2812, 0.5937, 0.2812, 0.5937, 0.2812, 0.625, 0.25, 0.625, 0.25, 0.5937, 0.25, 0.5937, 0.25, 0.625, 0.2187, 0.625, 0.2187, 0.5937, 0.2187, 0.5937, 0.2187, 0.625, 0.1875, 0.625, 0.1875, 0.5938, 0.1875, 0.5938, 0.1875, 0.625, 0.1562, 0.625, 0.1563, 0.5938, 0.1563, 0.5938, 0.1562, 0.625, 0.125, 0.625, 0.125, 0.5938, 0.125, 0.5938, 0.125, 0.625, 0.09375, 0.625, 0.09375, 0.5938, 0.09375, 0.5938, 0.09375, 0.625, 0.0625, 0.625, 0.0625, 0.5938, 0.0625, 0.5938, 0.0625, 0.625, 0.03125, 0.625, 0.03125, 0.5938, 0.03125, 0.5938, 0.03125, 0.625, 0.0, 0.625, 0.0, 0.5938, 1.0, 0.6576, 1.0, 0.6875, 0.9688, 0.6875, 0.9688, 0.6576, 0.9688, 0.6576, 0.9688, 0.6875, 0.9375, 0.6875, 0.9375, 0.6576, 0.9375, 0.6576, 0.9375, 0.6875, 0.9062, 0.6875, 0.9062, 0.6576, 0.9062, 0.6576, 0.9062, 0.6875, 0.875, 0.6875, 0.875, 0.6576, 0.875, 0.6576, 0.875, 0.6875, 0.8437, 0.6875, 0.8437, 0.6576, 0.8437, 0.6576, 0.8437, 0.6875, 0.8125, 0.6875, 0.8125, 0.6576, 0.8125, 0.6576, 0.8125, 0.6875, 0.7812, 0.6875, 0.7812, 0.6576, 0.7812, 0.6576, 0.7812, 0.6875, 0.75, 0.6875, 0.75, 0.6576, 0.75, 0.6576, 0.75, 0.6875, 0.7187, 0.6875, 0.7187, 0.6576, 0.7187, 0.6576, 0.7187, 0.6875, 0.6875, 0.6875, 0.6875, 0.6576, 0.6875, 0.6576, 0.6875, 0.6875, 0.6562, 0.6875, 0.6562, 0.6576, 0.6562, 0.6576, 0.6562, 0.6875, 0.625, 0.6875, 0.625, 0.6576, 0.625, 0.6576, 0.625, 0.6875, 0.5938, 0.6875, 0.5938, 0.6576, 0.5938, 0.6576, 0.5938, 0.6875, 0.5625, 0.6875, 0.5625, 0.6576, 0.5625, 0.6576, 0.5625, 0.6875, 0.5312, 0.6875, 0.5312, 0.6576, 0.5312, 0.6576, 0.5312, 0.6875, 0.5, 0.6875, 0.5, 0.6576, 0.5, 0.6576, 0.5, 0.6875, 0.4688, 0.6875, 0.4688, 0.6576, 0.4688, 0.6576, 0.4688, 0.6875, 0.4375, 0.6875, 0.4375, 0.6576, 0.4375, 0.6576, 0.4375, 0.6875, 0.4062, 0.6875, 0.4062, 0.6576, 0.4062, 0.6576, 0.4062, 0.6875, 0.375, 0.6875, 0.375, 0.6576, 0.375, 0.6576, 0.375, 0.6875, 0.3438, 0.6875, 0.3438, 0.6576, 0.3438, 0.6576, 0.3438, 0.6875, 0.3125, 0.6875, 0.3125, 0.6576, 0.3125, 0.6576, 0.3125, 0.6875, 0.2812, 0.6875, 0.2812, 0.6576, 0.2812, 0.6576, 0.2812, 0.6875, 0.25, 0.6875, 0.25, 0.6576, 0.25, 0.6576, 0.25, 0.6875, 0.2187, 0.6875, 0.2187, 0.6576, 0.2187, 0.6576, 0.2187, 0.6875, 0.1875, 0.6875, 0.1875, 0.6576, 0.1875, 0.6576, 0.1875, 0.6875, 0.1562, 0.6875, 0.1562, 0.6576, 0.1562, 0.6576, 0.1562, 0.6875, 0.125, 0.6875, 0.125, 0.6576, 0.125, 0.6576, 0.125, 0.6875, 0.09375, 0.6875, 0.09375, 0.6576, 0.09375, 0.6576, 0.09375, 0.6875, 0.0625, 0.6875, 0.0625, 0.6576, 0.0625, 0.6576, 0.0625, 0.6875, 0.03125, 0.6875, 0.03125, 0.6576, 0.03125, 0.6576, 0.03125, 0.6875, 0.0, 0.6875, 0.0, 0.6576, 0.03125, 0.5, 0.03125, 0.5625, 0.0, 0.5625, 0.0, 0.5, 0.0625, 0.5, 0.0625, 0.5625, 0.03125, 0.5625, 0.03125, 0.5, 0.09375, 0.5, 0.09375, 0.5625, 0.0625, 0.5625, 0.0625, 0.5, 0.125, 0.5, 0.125, 0.5625, 0.09375, 0.5625, 0.09375, 0.5, 0.1562, 0.5, 0.1563, 0.5625, 0.125, 0.5625, 0.125, 0.5, 0.1875, 0.5, 0.1875, 0.5625, 0.1563, 0.5625, 0.1562, 0.5, 0.2188, 0.5, 0.2187, 0.5625, 0.1875, 0.5625, 0.1875, 0.5, 0.25, 0.5, 0.25, 0.5625, 0.2187, 0.5625, 0.2188, 0.5, 0.2812, 0.5, 0.2812, 0.5625, 0.25, 0.5625, 0.25, 0.5, 0.3125, 0.5, 0.3125, 0.5625, 0.2812, 0.5625, 0.2812, 0.5, 0.3438, 0.5, 0.3438, 0.5625, 0.3125, 0.5625, 0.3125, 0.5, 0.375, 0.5, 0.375, 0.5625, 0.3438, 0.5625, 0.3438, 0.5, 0.4062, 0.5, 0.4062, 0.5625, 0.375, 0.5625, 0.375, 0.5, 0.4375, 0.5, 0.4375, 0.5625, 0.4062, 0.5625, 0.4062, 0.5, 0.4688, 0.5, 0.4688, 0.5625, 0.4375, 0.5625, 0.4375, 0.5, 0.5, 0.5, 0.5, 0.5625, 0.4688, 0.5625, 0.4688, 0.5, 0.5312, 0.5, 0.5312, 0.5625, 0.5, 0.5625, 0.5, 0.5, 0.5625, 0.5, 0.5625, 0.5625, 0.5312, 0.5625, 0.5312, 0.5, 0.5938, 0.5, 0.5938, 0.5625, 0.5625, 0.5625, 0.5625, 0.5, 0.625, 0.5, 0.625, 0.5625, 0.5938, 0.5625, 0.5938, 0.5, 0.6562, 0.5, 0.6563, 0.5625, 0.625, 0.5625, 0.625, 0.5, 0.6875, 0.5, 0.6875, 0.5625, 0.6563, 0.5625, 0.6562, 0.5, 0.7188, 0.5, 0.7187, 0.5625, 0.6875, 0.5625, 0.6875, 0.5, 0.75, 0.5, 0.75, 0.5625, 0.7187, 0.5625, 0.7188, 0.5, 0.7812, 0.5, 0.7812, 0.5625, 0.75, 0.5625, 0.75, 0.5, 0.8125, 0.5, 0.8125, 0.5625, 0.7812, 0.5625, 0.7812, 0.5, 0.8438, 0.5, 0.8438, 0.5625, 0.8125, 0.5625, 0.8125, 0.5, 0.875, 0.5, 0.875, 0.5625, 0.8438, 0.5625, 0.8438, 0.5, 0.9062, 0.5, 0.9062, 0.5625, 0.875, 0.5625, 0.875, 0.5, 0.9375, 0.5, 0.9375, 0.5625, 0.9062, 0.5625, 0.9062, 0.5, 0.9688, 0.5, 0.9688, 0.5625, 0.9375, 0.5625, 0.9375, 0.5, 1.0, 0.5, 1.0, 0.5625, 0.9688, 0.5625, 0.9688, 0.5, 0.03125, 0.5625, 0.03125, 0.5938, 0.0, 0.5938, 0.0, 0.5625, 0.0625, 0.5625, 0.0625, 0.5938, 0.03125, 0.5938, 0.03125, 0.5625, 0.09375, 0.5625, 0.09375, 0.5938, 0.0625, 0.5938, 0.0625, 0.5625, 0.125, 0.5625, 0.125, 0.5938, 0.09375, 0.5938, 0.09375, 0.5625, 0.1563, 0.5625, 0.1563, 0.5938, 0.125, 0.5938, 0.125, 0.5625, 0.1875, 0.5625, 0.1875, 0.5938, 0.1563, 0.5938, 0.1563, 0.5625, 0.2187, 0.5625, 0.2187, 0.5937, 0.1875, 0.5938, 0.1875, 0.5625, 0.25, 0.5625, 0.25, 0.5937, 0.2187, 0.5937, 0.2187, 0.5625, 0.2812, 0.5625, 0.2812, 0.5937, 0.25, 0.5937, 0.25, 0.5625, 0.3125, 0.5625, 0.3125, 0.5937, 0.2812, 0.5937, 0.2812, 0.5625, 0.3438, 0.5625, 0.3438, 0.5938, 0.3125, 0.5937, 0.3125, 0.5625, 0.375, 0.5625, 0.375, 0.5938, 0.3438, 0.5938, 0.3438, 0.5625, 0.4062, 0.5625, 0.4062, 0.5938, 0.375, 0.5938, 0.375, 0.5625, 0.4375, 0.5625, 0.4375, 0.5938, 0.4062, 0.5938, 0.4062, 0.5625, 0.4688, 0.5625, 0.4688, 0.5938, 0.4375, 0.5938, 0.4375, 0.5625, 0.5, 0.5625, 0.5, 0.5938, 0.4688, 0.5938, 0.4688, 0.5625, 0.5312, 0.5625, 0.5312, 0.5938, 0.5, 0.5938, 0.5, 0.5625, 0.5625, 0.5625, 0.5625, 0.5938, 0.5312, 0.5938, 0.5312, 0.5625, 0.5938, 0.5625, 0.5938, 0.5938, 0.5625, 0.5938, 0.5625, 0.5625, 0.625, 0.5625, 0.625, 0.5938, 0.5938, 0.5938, 0.5938, 0.5625, 0.6563, 0.5625, 0.6563, 0.5938, 0.625, 0.5938, 0.625, 0.5625, 0.6875, 0.5625, 0.6875, 0.5937, 0.6563, 0.5938, 0.6563, 0.5625, 0.7187, 0.5625, 0.7187, 0.5937, 0.6875, 0.5937, 0.6875, 0.5625, 0.75, 0.5625, 0.75, 0.5937, 0.7187, 0.5937, 0.7187, 0.5625, 0.7812, 0.5625, 0.7812, 0.5937, 0.75, 0.5937, 0.75, 0.5625, 0.8125, 0.5625, 0.8125, 0.5937, 0.7812, 0.5937, 0.7812, 0.5625, 0.8438, 0.5625, 0.8438, 0.5938, 0.8125, 0.5937, 0.8125, 0.5625, 0.875, 0.5625, 0.875, 0.5938, 0.8438, 0.5938, 0.8438, 0.5625, 0.9062, 0.5625, 0.9062, 0.5938, 0.875, 0.5938, 0.875, 0.5625, 0.9375, 0.5625, 0.9375, 0.5938, 0.9062, 0.5938, 0.9062, 0.5625, 0.9688, 0.5625, 0.9688, 0.5938, 0.9375, 0.5938, 0.9375, 0.5625, 1.0, 0.5625, 1.0, 0.5938, 0.9688, 0.5938, 0.9688, 0.5625, 0.03125, 0.625, 0.03125, 0.6576, 0.0, 0.6576, 0.0, 0.625, 0.0625, 0.625, 0.0625, 0.6576, 0.03125, 0.6576, 0.03125, 0.625, 0.09375, 0.625, 0.09375, 0.6576, 0.0625, 0.6576, 0.0625, 0.625, 0.125, 0.625, 0.125, 0.6576, 0.09375, 0.6576, 0.09375, 0.625, 0.1562, 0.625, 0.1562, 0.6576, 0.125, 0.6576, 0.125, 0.625, 0.1875, 0.625, 0.1875, 0.6576, 0.1562, 0.6576, 0.1562, 0.625, 0.2187, 0.625, 0.2187, 0.6576, 0.1875, 0.6576, 0.1875, 0.625, 0.25, 0.625, 0.25, 0.6576, 0.2187, 0.6576, 0.2187, 0.625, 0.2812, 0.625, 0.2812, 0.6576, 0.25, 0.6576, 0.25, 0.625, 0.3125, 0.625, 0.3125, 0.6576, 0.2812, 0.6576, 0.2812, 0.625, 0.3438, 0.625, 0.3438, 0.6576, 0.3125, 0.6576, 0.3125, 0.625, 0.375, 0.625, 0.375, 0.6576, 0.3438, 0.6576, 0.3438, 0.625, 0.4062, 0.625, 0.4062, 0.6576, 0.375, 0.6576, 0.375, 0.625, 0.4375, 0.625, 0.4375, 0.6576, 0.4062, 0.6576, 0.4062, 0.625, 0.4688, 0.625, 0.4688, 0.6576, 0.4375, 0.6576, 0.4375, 0.625, 0.5, 0.625, 0.5, 0.6576, 0.4688, 0.6576, 0.4688, 0.625, 0.5312, 0.625, 0.5312, 0.6576, 0.5, 0.6576, 0.5, 0.625, 0.5625, 0.625, 0.5625, 0.6576, 0.5312, 0.6576, 0.5312, 0.625, 0.5938, 0.625, 0.5938, 0.6576, 0.5625, 0.6576, 0.5625, 0.625, 0.625, 0.625, 0.625, 0.6576, 0.5938, 0.6576, 0.5938, 0.625, 0.6562, 0.625, 0.6562, 0.6576, 0.625, 0.6576, 0.625, 0.625, 0.6875, 0.625, 0.6875, 0.6576, 0.6562, 0.6576, 0.6562, 0.625, 0.7187, 0.625, 0.7187, 0.6576, 0.6875, 0.6576, 0.6875, 0.625, 0.75, 0.625, 0.75, 0.6576, 0.7187, 0.6576, 0.7187, 0.625, 0.7812, 0.625, 0.7812, 0.6576, 0.75, 0.6576, 0.75, 0.625, 0.8125, 0.625, 0.8125, 0.6576, 0.7812, 0.6576, 0.7812, 0.625, 0.8437, 0.625, 0.8437, 0.6576, 0.8125, 0.6576, 0.8125, 0.625, 0.875, 0.625, 0.875, 0.6576, 0.8437, 0.6576, 0.8437, 0.625, 0.9062, 0.625, 0.9062, 0.6576, 0.875, 0.6576, 0.875, 0.625, 0.9375, 0.625, 0.9375, 0.6576, 0.9062, 0.6576, 0.9062, 0.625, 0.9688, 0.625, 0.9688, 0.6576, 0.9375, 0.6576, 0.9375, 0.625, 1.0, 0.625, 1.0, 0.6576, 0.9688, 0.6576, 0.9688, 0.625, 1.0, 0.6875, 1.0, 0.7188, 0.9688, 0.7188, 0.9688, 0.6875, 0.9688, 0.6875, 0.9688, 0.7188, 0.9375, 0.7188, 0.9375, 0.6875, 0.9375, 0.6875, 0.9375, 0.7188, 0.9062, 0.7188, 0.9062, 0.6875, 0.9062, 0.6875, 0.9062, 0.7188, 0.875, 0.7188, 0.875, 0.6875, 0.875, 0.6875, 0.875, 0.7188, 0.8437, 0.7188, 0.8437, 0.6875, 0.8437, 0.6875, 0.8437, 0.7188, 0.8125, 0.7187, 0.8125, 0.6875, 0.8125, 0.6875, 0.8125, 0.7187, 0.7812, 0.7187, 0.7812, 0.6875, 0.7812, 0.6875, 0.7812, 0.7187, 0.75, 0.7187, 0.75, 0.6875, 0.75, 0.6875, 0.75, 0.7187, 0.7187, 0.7187, 0.7187, 0.6875, 0.7187, 0.6875, 0.7187, 0.7187, 0.6875, 0.7188, 0.6875, 0.6875, 0.6875, 0.6875, 0.6875, 0.7188, 0.6562, 0.7188, 0.6562, 0.6875, 0.6562, 0.6875, 0.6562, 0.7188, 0.625, 0.7188, 0.625, 0.6875, 0.625, 0.6875, 0.625, 0.7188, 0.5938, 0.7188, 0.5938, 0.6875, 0.5938, 0.6875, 0.5938, 0.7188, 0.5625, 0.7188, 0.5625, 0.6875, 0.5625, 0.6875, 0.5625, 0.7188, 0.5312, 0.7188, 0.5312, 0.6875, 0.5312, 0.6875, 0.5312, 0.7188, 0.5, 0.7188, 0.5, 0.6875, 0.5, 0.6875, 0.5, 0.7188, 0.4688, 0.7188, 0.4688, 0.6875, 0.4688, 0.6875, 0.4688, 0.7188, 0.4375, 0.7188, 0.4375, 0.6875, 0.4375, 0.6875, 0.4375, 0.7188, 0.4062, 0.7188, 0.4062, 0.6875, 0.4062, 0.6875, 0.4062, 0.7188, 0.375, 0.7188, 0.375, 0.6875, 0.375, 0.6875, 0.375, 0.7188, 0.3438, 0.7188, 0.3438, 0.6875, 0.3438, 0.6875, 0.3438, 0.7188, 0.3125, 0.7187, 0.3125, 0.6875, 0.3125, 0.6875, 0.3125, 0.7187, 0.2812, 0.7187, 0.2812, 0.6875, 0.2812, 0.6875, 0.2812, 0.7187, 0.25, 0.7187, 0.25, 0.6875, 0.25, 0.6875, 0.25, 0.7187, 0.2187, 0.7187, 0.2187, 0.6875, 0.2187, 0.6875, 0.2187, 0.7187, 0.1875, 0.7187, 0.1875, 0.6875, 0.1875, 0.6875, 0.1875, 0.7187, 0.1562, 0.7188, 0.1562, 0.6875, 0.1562, 0.6875, 0.1562, 0.7188, 0.125, 0.7187, 0.125, 0.6875, 0.125, 0.6875, 0.125, 0.7187, 0.09375, 0.7188, 0.09375, 0.6875, 0.09375, 0.6875, 0.09375, 0.7188, 0.0625, 0.7188, 0.0625, 0.6875, 0.0625, 0.6875, 0.0625, 0.7188, 0.03125, 0.7188, 0.03125, 0.6875, 0.03125, 0.6875, 0.03125, 0.7188, 0.0, 0.7188, 0.0, 0.6875, 0.03125, 0.75, 0.03125, 0.7838, 0.0, 0.7838, 0.0, 0.75, 0.0625, 0.75, 0.0625, 0.7838, 0.03125, 0.7838, 0.03125, 0.75, 0.09375, 0.75, 0.09375, 0.7838, 0.0625, 0.7838, 0.0625, 0.75, 0.125, 0.75, 0.125, 0.7838, 0.09375, 0.7838, 0.09375, 0.75, 0.1563, 0.75, 0.1562, 0.7838, 0.125, 0.7838, 0.125, 0.75, 0.1875, 0.75, 0.1875, 0.7838, 0.1562, 0.7838, 0.1563, 0.75, 0.2188, 0.75, 0.2187, 0.7838, 0.1875, 0.7838, 0.1875, 0.75, 0.25, 0.75, 0.25, 0.7838, 0.2187, 0.7838, 0.2188, 0.75, 0.2812, 0.75, 0.2812, 0.7838, 0.25, 0.7838, 0.25, 0.75, 0.3125, 0.75, 0.3125, 0.7838, 0.2812, 0.7838, 0.2812, 0.75, 0.3438, 0.75, 0.3438, 0.7838, 0.3125, 0.7838, 0.3125, 0.75, 0.375, 0.75, 0.375, 0.7838, 0.3438, 0.7838, 0.3438, 0.75, 0.4062, 0.75, 0.4062, 0.7838, 0.375, 0.7838, 0.375, 0.75, 0.4375, 0.75, 0.4375, 0.7838, 0.4062, 0.7838, 0.4062, 0.75, 0.4688, 0.75, 0.4688, 0.7838, 0.4375, 0.7838, 0.4375, 0.75, 0.5, 0.75, 0.5, 0.7838, 0.4688, 0.7838, 0.4688, 0.75, 0.5312, 0.75, 0.5312, 0.7838, 0.5, 0.7838, 0.5, 0.75, 0.5625, 0.75, 0.5625, 0.7838, 0.5312, 0.7838, 0.5312, 0.75, 0.5938, 0.75, 0.5938, 0.7838, 0.5625, 0.7838, 0.5625, 0.75, 0.625, 0.75, 0.625, 0.7838, 0.5938, 0.7838, 0.5938, 0.75, 0.6562, 0.75, 0.6562, 0.7838, 0.625, 0.7838, 0.625, 0.75, 0.6875, 0.75, 0.6875, 0.7838, 0.6562, 0.7838, 0.6562, 0.75, 0.7187, 0.75, 0.7188, 0.7838, 0.6875, 0.7838, 0.6875, 0.75, 0.75, 0.75, 0.75, 0.7838, 0.7188, 0.7838, 0.7187, 0.75, 0.7812, 0.75, 0.7812, 0.7838, 0.75, 0.7838, 0.75, 0.75, 0.8125, 0.75, 0.8125, 0.7838, 0.7812, 0.7838, 0.7812, 0.75, 0.8438, 0.75, 0.8438, 0.7838, 0.8125, 0.7838, 0.8125, 0.75, 0.875, 0.75, 0.875, 0.7838, 0.8438, 0.7838, 0.8438, 0.75, 0.9062, 0.75, 0.9062, 0.7838, 0.875, 0.7838, 0.875, 0.75, 0.9375, 0.75, 0.9375, 0.7838, 0.9062, 0.7838, 0.9062, 0.75, 0.9688, 0.75, 0.9688, 0.7838, 0.9375, 0.7838, 0.9375, 0.75, 1.0, 0.75, 1.0, 0.7838, 0.9688, 0.7838, 0.9688, 0.75, 1.0, 0.8125, 1.0, 0.8438, 0.9688, 0.8438, 0.9688, 0.8125, 0.9688, 0.8125, 0.9688, 0.8438, 0.9375, 0.8437, 0.9375, 0.8125, 0.9375, 0.8125, 0.9375, 0.8437, 0.9062, 0.8437, 0.9062, 0.8125, 0.9062, 0.8125, 0.9062, 0.8437, 0.875, 0.8437, 0.875, 0.8125, 0.875, 0.8125, 0.875, 0.8437, 0.8437, 0.8437, 0.8437, 0.8125, 0.8437, 0.8125, 0.8437, 0.8437, 0.8125, 0.8437, 0.8125, 0.8125, 0.8125, 0.8125, 0.8125, 0.8437, 0.7812, 0.8437, 0.7812, 0.8125, 0.7812, 0.8125, 0.7812, 0.8437, 0.75, 0.8437, 0.75, 0.8125, 0.75, 0.8125, 0.75, 0.8437, 0.7188, 0.8438, 0.7188, 0.8125, 0.7188, 0.8125, 0.7188, 0.8438, 0.6875, 0.8437, 0.6875, 0.8125, 0.6875, 0.8125, 0.6875, 0.8437, 0.6562, 0.8438, 0.6562, 0.8125, 0.6562, 0.8125, 0.6562, 0.8438, 0.625, 0.8437, 0.625, 0.8125, 0.625, 0.8125, 0.625, 0.8437, 0.5938, 0.8437, 0.5938, 0.8125, 0.5938, 0.8125, 0.5938, 0.8437, 0.5625, 0.8437, 0.5625, 0.8125, 0.5625, 0.8125, 0.5625, 0.8437, 0.5312, 0.8438, 0.5312, 0.8125, 0.5312, 0.8125, 0.5312, 0.8438, 0.5, 0.8438, 0.5, 0.8125, 0.5, 0.8125, 0.5, 0.8438, 0.4688, 0.8438, 0.4688, 0.8125, 0.4688, 0.8125, 0.4688, 0.8438, 0.4375, 0.8438, 0.4375, 0.8125, 0.4375, 0.8125, 0.4375, 0.8438, 0.4062, 0.8438, 0.4062, 0.8125, 0.4062, 0.8125, 0.4062, 0.8438, 0.375, 0.8438, 0.375, 0.8125, 0.375, 0.8125, 0.375, 0.8438, 0.3438, 0.8438, 0.3438, 0.8125, 0.3438, 0.8125, 0.3438, 0.8438, 0.3125, 0.8437, 0.3125, 0.8125, 0.3125, 0.8125, 0.3125, 0.8437, 0.2812, 0.8437, 0.2812, 0.8125, 0.2812, 0.8125, 0.2812, 0.8437, 0.25, 0.8437, 0.25, 0.8125, 0.25, 0.8125, 0.25, 0.8437, 0.2187, 0.8437, 0.2187, 0.8125, 0.2187, 0.8125, 0.2187, 0.8437, 0.1875, 0.8437, 0.1875, 0.8125, 0.1875, 0.8125, 0.1875, 0.8437, 0.1562, 0.8438, 0.1562, 0.8125, 0.1562, 0.8125, 0.1562, 0.8438, 0.125, 0.8437, 0.125, 0.8125, 0.125, 0.8125, 0.125, 0.8437, 0.09375, 0.8438, 0.09375, 0.8125, 0.09375, 0.8125, 0.09375, 0.8438, 0.0625, 0.8438, 0.0625, 0.8125, 0.0625, 0.8125, 0.0625, 0.8438, 0.03125, 0.8438, 0.03125, 0.8125, 0.03125, 0.8125, 0.03125, 0.8438, 0.0, 0.8438, 0.0, 0.8125, 1.0, 0.875, 1.0, 0.9062, 0.9688, 0.9063, 0.9688, 0.875, 0.9688, 0.875, 0.9688, 0.9063, 0.9375, 0.9062, 0.9375, 0.875, 0.9375, 0.875, 0.9375, 0.9062, 0.9062, 0.9062, 0.9062, 0.875, 0.9062, 0.875, 0.9062, 0.9062, 0.875, 0.9062, 0.875, 0.875, 0.875, 0.875, 0.875, 0.9062, 0.8437, 0.9062, 0.8438, 0.875, 0.8438, 0.875, 0.8437, 0.9062, 0.8125, 0.9062, 0.8125, 0.875, 0.8125, 0.875, 0.8125, 0.9062, 0.7812, 0.9062, 0.7812, 0.875, 0.7812, 0.875, 0.7812, 0.9062, 0.75, 0.9062, 0.75, 0.875, 0.75, 0.875, 0.75, 0.9062, 0.7188, 0.9063, 0.7188, 0.875, 0.7188, 0.875, 0.7188, 0.9063, 0.6875, 0.9062, 0.6875, 0.875, 0.6875, 0.875, 0.6875, 0.9062, 0.6562, 0.9063, 0.6563, 0.875, 0.6563, 0.875, 0.6562, 0.9063, 0.625, 0.9062, 0.625, 0.875, 0.625, 0.875, 0.625, 0.9062, 0.5938, 0.9062, 0.5938, 0.875, 0.5938, 0.875, 0.5938, 0.9062, 0.5625, 0.9063, 0.5625, 0.875, 0.5625, 0.875, 0.5625, 0.9063, 0.5312, 0.9063, 0.5312, 0.875, 0.5312, 0.875, 0.5312, 0.9063, 0.5, 0.9063, 0.5, 0.875, 0.5, 0.875, 0.5, 0.9063, 0.4688, 0.9063, 0.4688, 0.875, 0.4688, 0.875, 0.4688, 0.9063, 0.4375, 0.9063, 0.4375, 0.875, 0.4375, 0.875, 0.4375, 0.9063, 0.4062, 0.9062, 0.4062, 0.875, 0.4062, 0.875, 0.4062, 0.9062, 0.375, 0.9062, 0.375, 0.875, 0.375, 0.875, 0.375, 0.9062, 0.3438, 0.9063, 0.3438, 0.875, 0.3438, 0.875, 0.3438, 0.9063, 0.3125, 0.9062, 0.3125, 0.875, 0.3125, 0.875, 0.3125, 0.9062, 0.2812, 0.9062, 0.2812, 0.875, 0.2812, 0.875, 0.2812, 0.9062, 0.25, 0.9062, 0.25, 0.875, 0.25, 0.875, 0.25, 0.9062, 0.2187, 0.9062, 0.2188, 0.875, 0.2188, 0.875, 0.2187, 0.9062, 0.1875, 0.9062, 0.1875, 0.875, 0.1875, 0.875, 0.1875, 0.9062, 0.1562, 0.9063, 0.1563, 0.875, 0.1563, 0.875, 0.1562, 0.9063, 0.125, 0.9062, 0.125, 0.875, 0.125, 0.875, 0.125, 0.9062, 0.09375, 0.9062, 0.09375, 0.875, 0.09375, 0.875, 0.09375, 0.9062, 0.0625, 0.9062, 0.0625, 0.875, 0.0625, 0.875, 0.0625, 0.9062, 0.03125, 0.9063, 0.03125, 0.875, 0.03125, 0.875, 0.03125, 0.9063, 0.0, 0.9062, 0.0, 0.875, 0.03125, 0.9375, 0.03125, 0.9713, 0.0, 0.9713, 0.0, 0.9375, 0.0625, 0.9375, 0.0625, 0.9713, 0.03125, 0.9713, 0.03125, 0.9375, 0.09375, 0.9375, 0.09375, 0.9713, 0.0625, 0.9713, 0.0625, 0.9375, 0.125, 0.9375, 0.125, 0.9713, 0.09375, 0.9713, 0.09375, 0.9375, 0.1563, 0.9375, 0.1562, 0.9713, 0.125, 0.9713, 0.125, 0.9375, 0.1875, 0.9375, 0.1875, 0.9713, 0.1562, 0.9713, 0.1563, 0.9375, 0.2188, 0.9375, 0.2188, 0.9713, 0.1875, 0.9713, 0.1875, 0.9375, 0.25, 0.9375, 0.25, 0.9713, 0.2188, 0.9713, 0.2188, 0.9375, 0.2812, 0.9375, 0.2812, 0.9713, 0.25, 0.9713, 0.25, 0.9375, 0.3125, 0.9375, 0.3125, 0.9713, 0.2812, 0.9713, 0.2812, 0.9375, 0.3438, 0.9375, 0.3438, 0.9713, 0.3125, 0.9713, 0.3125, 0.9375, 0.375, 0.9375, 0.375, 0.9713, 0.3438, 0.9713, 0.3438, 0.9375, 0.4062, 0.9375, 0.4062, 0.9713, 0.375, 0.9713, 0.375, 0.9375, 0.4375, 0.9375, 0.4375, 0.9713, 0.4062, 0.9713, 0.4062, 0.9375, 0.4688, 0.9375, 0.4688, 0.9713, 0.4375, 0.9713, 0.4375, 0.9375, 0.5, 0.9375, 0.5, 0.9713, 0.4688, 0.9713, 0.4688, 0.9375, 0.5312, 0.9375, 0.5312, 0.9713, 0.5, 0.9713, 0.5, 0.9375, 0.5625, 0.9375, 0.5625, 0.9713, 0.5312, 0.9713, 0.5312, 0.9375, 0.5938, 0.9375, 0.5938, 0.9713, 0.5625, 0.9713, 0.5625, 0.9375, 0.625, 0.9375, 0.625, 0.9713, 0.5938, 0.9713, 0.5938, 0.9375, 0.6563, 0.9375, 0.6562, 0.9713, 0.625, 0.9713, 0.625, 0.9375, 0.6875, 0.9375, 0.6875, 0.9713, 0.6562, 0.9713, 0.6563, 0.9375, 0.7188, 0.9375, 0.7188, 0.9713, 0.6875, 0.9713, 0.6875, 0.9375, 0.75, 0.9375, 0.75, 0.9713, 0.7188, 0.9713, 0.7188, 0.9375, 0.7812, 0.9375, 0.7812, 0.9713, 0.75, 0.9713, 0.75, 0.9375, 0.8125, 0.9375, 0.8125, 0.9713, 0.7812, 0.9713, 0.7812, 0.9375, 0.8438, 0.9375, 0.8438, 0.9713, 0.8125, 0.9713, 0.8125, 0.9375, 0.875, 0.9375, 0.875, 0.9713, 0.8438, 0.9713, 0.8438, 0.9375, 0.9062, 0.9375, 0.9062, 0.9713, 0.875, 0.9713, 0.875, 0.9375, 0.9375, 0.9375, 0.9375, 0.9713, 0.9062, 0.9713, 0.9062, 0.9375, 0.9688, 0.9375, 0.9688, 0.9713, 0.9375, 0.9713, 0.9375, 0.9375, 1.0, 0.9375, 1.0, 0.9713, 0.9688, 0.9713, 0.9688, 0.9375])
me_cylinder.use_remesh_fix_poles = True
me_cylinder.use_remesh_preserve_attributes = False
me_cylinder.update()

# ---- objects
ob_light = bpy.data.objects.new('Light', light_light)
ob_camera = bpy.data.objects.new('Camera', cam_camera)
ob_sphere = bpy.data.objects.new('Sphere', me_sphere)
ob_cylinder = bpy.data.objects.new('Cylinder', me_cylinder)

# ---- transforms, parenting, visibility, modifiers, constraints
ob_light.location = (4.076, 1.005, 5.904)
ob_light.rotation_euler = (0.6503, 0.05522, 1.866)
ob_light.lock_rotations_4d = False
ob_light.empty_display_type = 'ARROWS'
ob_light.color = (0.0, 0.0, 0.0, 0.0)
ob_light.lineart.crease_threshold = 0.0
ob_camera.location = (7.359, -6.926, 4.958)
ob_camera.rotation_euler = (1.109, 0.0, 0.8149)
ob_camera.lock_rotations_4d = False
ob_camera.empty_display_type = 'ARROWS'
ob_camera.color = (0.0, 0.0, 0.0, 0.0)
ob_camera.display_type = 'WIRE'
ob_camera.lineart.crease_threshold = 0.0
ob_sphere.location = (0.0, 0.0, 0.0)
ob_sphere.use_mesh_mirror_x = True
ob_cylinder.location = (0.0, 2.274, 0.1104)
ob_cylinder.rotation_euler = (-1.571, 1.571, 0.0)
ob_cylinder.scale = (0.1091, 0.1091, 1.0)

# ---- collection membership
col_collection.objects.link(ob_light)
col_collection.objects.link(ob_camera)
col_collection.objects.link(ob_sphere)
col_collection.objects.link(ob_cylinder)

# ---- scene / render settings (as saved in the file)
scene.camera = ob_camera
scene.frame_start = 1; scene.frame_end = 250; scene.frame_set(1)
scene.render.engine = 'BLENDER_EEVEE_NEXT'
scene.cycles.sampling_pattern = 'TABULATED_SOBOL'
scene.cycles.use_light_tree = False
scene.view_settings.view_transform = 'Filmic'
bpy.context.view_layer.update()
